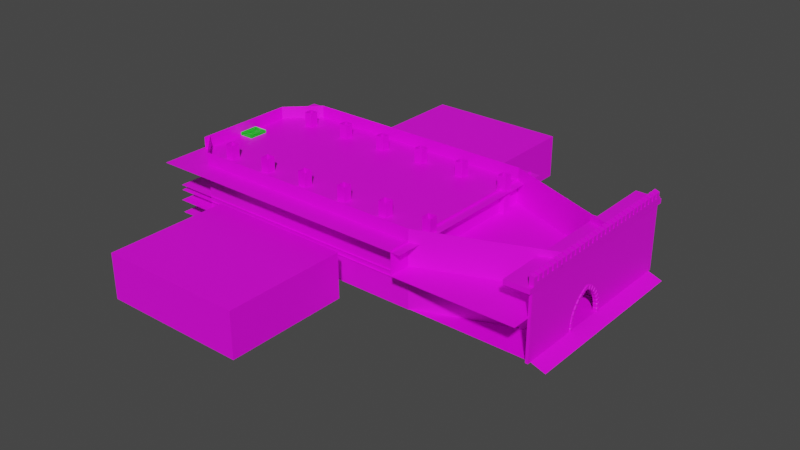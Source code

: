 # Source: castle.blend  (saved by Blender 3.6.13; exported with 4.5.12 LTS)
import bpy
from mathutils import Matrix  # noqa: F401  (used for matrix-valued properties, if any)

bpy.ops.wm.read_factory_settings(use_empty=True)
scene = bpy.context.scene
scene.name = 'Scene'

# ---- collections
col_collection = bpy.data.collections.new('Collection'); scene.collection.children.link(col_collection)
col_frontdoor = bpy.data.collections.new('FrontDoor'); col_collection.children.link(col_frontdoor)
col_frontwall = bpy.data.collections.new('FrontWall'); col_collection.children.link(col_frontwall)
col_collection_1 = bpy.data.collections.new('Collection')  # instanced only; not linked into the scene
col_collection_2 = bpy.data.collections.new('Collection')  # instanced only; not linked into the scene

# ---- images (referenced by path relative to the original .blend; pixels are not part of the script)
import os
ASSET_DIR = os.environ.get("B2B_ASSET_DIR", "")  # directory of the original .blend (textures are referenced by path, not embedded)
HERE = os.path.dirname(os.path.abspath(__file__))  # packed textures are extracted next to this script under _unpacked/

def load_image(name, relpath, width, height, colorspace="sRGB"):
    """Load a texture the original file referenced (path relative to the .blend, or extracted next to this script)."""
    p = next((c for c in (os.path.join(HERE, relpath), os.path.join(ASSET_DIR, relpath)) if relpath and os.path.exists(c)), "")
    if p:
        img = bpy.data.images.load(p, check_existing=True)
        img.name = name
    else:  # same state as the original file: an image datablock whose file is absent (Cycles renders it pink)
        img = bpy.data.images.new(name, width, height)
        img.source = "FILE"
        img.filepath = "//" + (relpath or name)
    img.colorspace_settings.name = colorspace
    return img
img_castle_wall_slates_diff_4k_jpg_001 = load_image('castle_wall_slates_diff_4k.jpg.001', 'castle_wall_slates_diff_4k.jpg', 1024, 1024, 'sRGB')

# ---- materials (node trees are filled in below, after node groups)
mat_material = bpy.data.materials.new('Material')
mat_material.use_transparent_shadow = False
mat_collision_only = bpy.data.materials.new('collision_only')
mat_collision_only.use_transparent_shadow = False

# ---- material node trees
mat_material.use_nodes = True; mat_material.node_tree.nodes.clear()
_N = mat_material.node_tree.nodes; _L = mat_material.node_tree.links
n0 = _N.new('ShaderNodeBsdfPrincipled'); n0.name = 'Principled BSDF'; n0.location = (10, 300)
n0.distribution = 'GGX'
n0.subsurface_method = 'RANDOM_WALK_SKIN'
n0.inputs[3].default_value = 1.45
n0.inputs[27].default_value = (0.0, 0.0, 0.0, 1.0)
n0.inputs[28].default_value = 1.0
n1 = _N.new('ShaderNodeOutputMaterial'); n1.name = 'Material Output'; n1.location = (300, 300)
n2 = _N.new('ShaderNodeTexImage'); n2.name = 'Image Texture'; n2.location = (-280, 275)
n2.image = img_castle_wall_slates_diff_4k_jpg_001
_L.new(n0.outputs[0], n1.inputs[0])
_L.new(n2.outputs[0], n0.inputs[0])
n1.is_active_output = True
mat_collision_only.use_nodes = True; mat_collision_only.node_tree.nodes.clear()
_N = mat_collision_only.node_tree.nodes; _L = mat_collision_only.node_tree.links
n0 = _N.new('ShaderNodeBsdfPrincipled'); n0.name = 'Principled BSDF'; n0.location = (10, 300)
n0.distribution = 'GGX'
n0.subsurface_method = 'RANDOM_WALK_SKIN'
n0.inputs[0].default_value = (0.0, 1.0, 0.006509, 0.546)
n0.inputs[3].default_value = 1.45
n0.inputs[4].default_value = 0.6286
n0.inputs[13].default_value = 0.0
n0.inputs[27].default_value = (0.0, 0.0, 0.0, 1.0)
n0.inputs[28].default_value = 1.0
n1 = _N.new('ShaderNodeOutputMaterial'); n1.name = 'Material Output'; n1.location = (300, 300)
_L.new(n0.outputs[0], n1.inputs[0])
n1.is_active_output = True

# ---- world
world_world = bpy.data.worlds.new('World'); scene.world = world_world
world_world.use_nodes = True; world_world.node_tree.nodes.clear()
_N = world_world.node_tree.nodes; _L = world_world.node_tree.links
n0 = _N.new('ShaderNodeOutputWorld'); n0.name = 'World Output'; n0.location = (300, 300)
n1 = _N.new('ShaderNodeBackground'); n1.name = 'Background'; n1.location = (10, 300)
n1.inputs[0].default_value = (0.05088, 0.05088, 0.05088, 1.0)
_L.new(n1.outputs[0], n0.inputs[0])
n0.is_active_output = True
world_world.color = (0.05088, 0.05088, 0.05088)
world_world.use_sun_shadow = False
world_world.sun_shadow_jitter_overblur = 0.0

# ---- meshes
me_plane = bpy.data.meshes.new('Plane')
me_plane.from_pydata([(-47.15, -10.45, 0.06124), (6.581, -10.45, 0.06124), (-47.15, 10.18, 0.06124), (6.581, 10.18, 0.06124)], [], [(0, 1, 3, 2)])
_uv = me_plane.uv_layers.new(name='UVMap')
_uv.uv.foreach_set('vector', [0.09545, -1.406, 2.393, -1.406, 2.393, -0.5235, 0.09545, -0.5235])
me_plane.materials.append(mat_material)
me_plane.update()
me_plane_001 = bpy.data.meshes.new('Plane.001')
me_plane_001.from_pydata([(6.581, -10.49, 0.06124), (8.461, -10.49, -0.6228), (6.581, 14.11, 0.06124), (8.461, 14.11, -0.6228)], [], [(0, 1, 3, 2)])
_uv = me_plane_001.uv_layers.new(name='UVMap')
_uv.uv.foreach_set('vector', [0.7848, 0.2932, 0.7848, 0.3787, -0.2669, 0.3787, -0.2669, 0.2932])
me_plane_001.materials.append(mat_material)
me_plane_001.update()
me_plane_002 = bpy.data.meshes.new('Plane.002')
me_plane_002.from_pydata([(-9.57, -10.45, 10.0), (6.234, -4.232, 10.0), (-9.57, -10.45, -0.02754), (6.234, -4.232, -0.02754), (-41.46, -10.45, 10.0), (-41.46, -10.45, -0.02754), (-45.43, -6.535, 10.0), (-45.43, -6.535, -0.02754), (-27.18, -10.45, -0.02754), (-27.18, -10.45, 10.0), (-29.21, -10.45, -0.02754), (-29.21, -10.45, 10.0), (-27.18, -10.45, 10.0), (-29.21, -10.45, 10.0), (-27.18, -10.45, 2.339), (-29.21, -10.45, 2.339)], [], [(0, 1, 3, 2), (11, 10, 5, 4), (4, 5, 7, 6), (0, 2, 8, 9), (12, 14, 15, 13)])
_uv = me_plane_002.uv_layers.new(name='UVMap')
_uv.uv.foreach_set('vector', [1.695, 1.007, 2.393, 1.007, 2.393, 1.435, 1.695, 1.435, 1.717, 2.233, 1.717, 1.805, 2.239, 1.805, 2.239, 2.233, 2.239, 2.233, 2.239, 1.805, 2.393, 1.805, 2.393, 2.233, 1.695, 1.007, 1.695, 1.435, 0.9454, 1.435, 0.9454, 1.007, -0.7742, -0.5331, -1.102, -0.5331, -1.102, -0.6193, -0.7742, -0.6193])
me_plane_002.materials.append(mat_material)
me_plane_002.update()
me_plane_003 = bpy.data.meshes.new('Plane.003')
me_plane_003.from_pydata([(-9.577, 13.03, 5.473), (6.357, 13.03, 5.473), (-9.577, -13.41, 5.473), (6.357, -13.41, 5.473), (-9.577, 13.03, 8.64), (-9.577, -13.41, 8.64)], [], [(0, 1, 3, 2), (0, 2, 5, 4)])
_uv = me_plane_003.uv_layers.new(name='UVMap')
_uv.uv.foreach_set('vector', [-0.3456, 0.1577, -0.3456, -0.5235, 0.7848, -0.5235, 0.7848, 0.1577, 0.7848, 0.2932, -0.3456, 0.2932, -0.3456, 0.1577, 0.7848, 0.1577])
me_plane_003.materials.append(mat_material)
me_plane_003.update()
me_plane_004 = bpy.data.meshes.new('Plane.004')
me_plane_004.from_pydata([(-9.571, 10.18, 10.0), (6.233, 3.968, 10.0), (-9.571, 10.18, -0.02754), (6.233, 3.968, -0.02754), (-41.46, 10.18, 10.0), (-41.46, 10.18, -0.02754), (-45.43, 6.271, 10.0), (-45.43, 6.271, -0.02754), (-45.43, -7.448, 10.0), (-45.43, -7.448, -0.02754), (-23.59, 10.18, 10.0), (-23.59, 10.18, 0.06124), (-25.61, 10.18, 10.0), (-25.61, 10.18, 0.06124), (-25.61, 10.18, 10.0), (-23.59, 10.18, 10.0), (-23.59, 10.18, 2.339), (-25.61, 10.18, 2.339)], [], [(0, 2, 3, 1), (13, 12, 4, 5), (5, 4, 6, 7), (7, 6, 8, 9), (2, 0, 10, 11), (16, 15, 14, 17)])
_uv = me_plane_004.uv_layers.new(name='UVMap')
_uv.uv.foreach_set('vector', [0.3488, 1.007, 0.3488, 1.435, -0.3486, 1.435, -0.3486, 1.007, -1.392, -0.9805, -1.392, -1.406, -0.7177, -1.406, -0.7177, -0.9767, -1.102, 1.435, -1.102, 1.007, -0.9352, 1.007, -0.9352, 1.435, -0.9352, 1.435, -0.9352, 1.007, -0.3486, 1.007, -0.3486, 1.435, 0.3488, 1.435, 0.3488, 1.007, 0.9454, 1.007, 0.9454, 1.432, -1.147, -0.7216, -0.8197, -0.7216, -0.8197, -0.6354, -1.147, -0.6354])
me_plane_004.materials.append(mat_material)
me_plane_004.update()
me_plane_005 = bpy.data.meshes.new('Plane.005')
me_plane_005.from_pydata([(-45.97, 13.03, 8.356), (-8.364, 13.03, 8.356), (-45.97, -13.41, 8.356), (-8.364, -13.41, 8.356)], [], [(0, 1, 3, 2)])
_uv = me_plane_005.uv_layers.new(name='UVMap')
_uv.uv.foreach_set('vector', [2.393, 0.6068, 0.7848, 0.6068, 0.7848, -0.5235, 2.393, -0.5235])
me_plane_005.materials.append(mat_material)
me_plane_005.update()
me_cube = bpy.data.meshes.new('Cube')
me_cube.from_pydata([(-9.997, -7.601, 0.06124), (-9.997, -7.601, 10.23), (-9.997, -6.464, 0.06124), (-9.997, -6.464, 10.23), (-8.86, -7.601, 0.06124), (-8.86, -7.601, 10.23), (-8.86, -6.464, 0.06124), (-8.86, -6.464, 10.23)], [], [(0, 1, 3, 2), (2, 3, 7, 6), (6, 7, 5, 4), (4, 5, 1, 0)])
_uv = me_cube.uv_layers.new(name='UVMap')
_uv.uv.foreach_set('vector', [-0.1191, 0.9535, 0.3157, 0.9535, 0.3157, 1.002, -0.1191, 1.002, -0.7742, -0.6193, -0.3394, -0.6193, -0.3394, -0.5707, -0.7742, -0.5707, -0.3394, -0.6193, 0.09545, -0.6193, 0.09545, -0.5707, -0.3394, -0.5707, -0.8197, -0.7216, -0.3849, -0.7216, -0.3849, -0.673, -0.8197, -0.673])
me_cube.materials.append(mat_material)
me_cube.update()
me_cube_001 = bpy.data.meshes.new('Cube.001')
me_cube_001.from_pydata([(-46.85, -10.63, 3.377), (-46.85, -10.63, 4.065), (-46.85, -6.281, 3.377), (-46.85, -6.281, 4.065), (-9.447, -10.63, 3.377), (-9.447, -10.63, 4.065), (-9.447, -6.281, 3.377), (-9.447, -6.281, 4.065)], [], [(2, 3, 7, 6), (6, 7, 5, 4), (2, 6, 4, 0), (7, 3, 1, 5)])
_uv = me_cube_001.uv_layers.new(name='UVMap')
_uv.uv.foreach_set('vector', [0.7934, 1.007, 0.7934, 0.9783, 2.393, 0.9783, 2.393, 1.007, -0.3471, 0.4069, -0.3471, 0.3787, -0.1613, 0.3787, -0.1613, 0.4069, 2.393, 0.9783, 0.7934, 0.9783, 0.7934, 0.7926, 2.393, 0.7926, 2.393, 0.7926, 0.7934, 0.7926, 0.7934, 0.6068, 2.393, 0.6068])
me_cube_001.materials.append(mat_material)
me_cube_001.update()
me_cube_003 = bpy.data.meshes.new('Cube.003')
me_cube_003.from_pydata([(-45.95, -11.53, 2.548), (-45.95, 10.6, 2.548), (-40.84, -11.53, 0.06124), (-40.84, -11.53, 2.548), (-40.84, 10.6, 0.06124), (-40.84, 10.6, 2.548)], [], [(4, 5, 3, 2), (5, 1, 0, 3)])
_uv = me_cube_003.uv_layers.new(name='UVMap')
_uv.uv.foreach_set('vector', [-0.7348, 1.542, -0.7348, 1.435, 0.2112, 1.435, 0.2112, 1.542, -0.1613, 0.5972, -0.1613, 0.3787, 0.7848, 0.3787, 0.7848, 0.5972])
me_cube_003.materials.append(mat_material)
me_cube_003.update()
me_cube_004 = bpy.data.meshes.new('Cube.004')
me_cube_004.from_pydata([(-40.89, -3.254, 0.06124), (-40.89, -3.254, 2.548), (-40.89, 2.955, 0.06124), (-40.89, 2.955, 2.548), (-33.87, -3.254, 0.06124), (-33.87, 2.955, 0.06124), (-33.87, -3.254, 0.06124), (-40.3, -3.254, 2.548), (-34.67, -3.254, 0.06127), (-34.67, -3.254, 0.3721), (-35.48, -3.254, 0.3722), (-35.48, -3.254, 0.683), (-36.28, -3.254, 0.683), (-36.28, -3.254, 0.9939), (-37.09, -3.254, 0.9939), (-37.09, -3.254, 1.305), (-37.89, -3.254, 1.305), (-37.89, -3.254, 1.616), (-38.7, -3.254, 1.616), (-38.7, -3.254, 1.927), (-39.5, -3.254, 1.927), (-39.5, -3.254, 2.237), (-40.3, -3.254, 2.237), (-40.3, 2.955, 2.548), (-33.87, 2.955, 0.06124), (-40.3, 2.955, 2.237), (-39.5, 2.955, 2.237), (-39.5, 2.955, 1.927), (-38.7, 2.955, 1.927), (-38.7, 2.955, 1.616), (-37.89, 2.955, 1.616), (-37.89, 2.955, 1.305), (-37.09, 2.955, 1.305), (-37.09, 2.955, 0.9939), (-36.28, 2.955, 0.9939), (-36.28, 2.955, 0.683), (-35.48, 2.955, 0.683), (-35.48, 2.955, 0.3722), (-34.67, 2.955, 0.3721), (-34.67, 2.955, 0.06127)], [], [(0, 1, 3, 2), (4, 6, 8, 9, 10, 11, 12, 13, 14, 15, 16, 17, 18, 19, 20, 21, 22, 7, 1, 0), (2, 3, 23, 25, 26, 27, 28, 29, 30, 31, 32, 33, 34, 35, 36, 37, 38, 39, 24, 5), (5, 24, 6, 4), (23, 7, 22, 25), (25, 22, 21, 26), (26, 21, 20, 27), (27, 20, 19, 28), (28, 19, 18, 29), (29, 18, 17, 30), (30, 17, 16, 31), (31, 16, 15, 32), (32, 15, 14, 33), (33, 14, 13, 34), (34, 13, 12, 35), (35, 12, 11, 36), (36, 11, 10, 37), (37, 10, 9, 38), (38, 9, 8, 39), (23, 3, 1, 7)])
_uv = me_cube_004.uv_layers.new(name='UVMap')
_uv.uv.foreach_set('vector', [-0.6019, 2.226, -0.6019, 2.332, -0.8673, 2.332, -0.8673, 2.226, -0.8283, 0.8861, -0.8283, 0.8861, -0.8627, 0.8861, -0.8627, 0.8994, -0.8971, 0.8994, -0.8971, 0.9127, -0.9315, 0.9127, -0.9315, 0.926, -0.9659, 0.926, -0.9659, 0.9393, -1.0, 0.9393, -1.0, 0.9526, -1.035, 0.9526, -1.035, 0.9658, -1.069, 0.9658, -1.069, 0.9791, -1.103, 0.9791, -1.103, 0.9924, -1.128, 0.9924, -1.128, 0.8861, 0.5408, 2.256, 0.5408, 2.149, 0.5658, 2.149, 0.5658, 2.163, 0.6002, 2.163, 0.6002, 2.176, 0.6346, 2.176, 0.6346, 2.189, 0.669, 2.189, 0.669, 2.203, 0.7034, 2.203, 0.7034, 2.216, 0.7378, 2.216, 0.7378, 2.229, 0.7722, 2.229, 0.7722, 2.243, 0.8066, 2.243, 0.8066, 2.256, 0.841, 2.256, 0.841, 2.256, 0.7848, 0.2932, 0.7848, 0.2932, 0.7848, 0.2932, 0.7848, 0.2932, -0.3845, 0.9888, -0.1191, 0.9888, -0.1191, 1.002, -0.3845, 1.002, -0.4877, -0.5707, -0.2222, -0.5707, -0.2222, -0.5363, -0.4877, -0.5363, 1.862, 2.233, 2.127, 2.233, 2.127, 2.247, 1.862, 2.247, -0.611, 0.1604, -0.3456, 0.1604, -0.3456, 0.1948, -0.611, 0.1948, -0.6499, 0.9888, -0.3845, 0.9888, -0.3845, 1.002, -0.6499, 1.002, -0.8765, 0.1604, -0.611, 0.1604, -0.611, 0.1948, -0.8765, 0.1948, 2.127, 2.247, 2.393, 2.247, 2.393, 2.26, 2.127, 2.26, -0.6503, -0.673, -0.3849, -0.673, -0.3849, -0.6386, -0.6503, -0.6386, -0.6503, -0.6386, -0.3849, -0.6386, -0.3849, -0.6253, -0.6503, -0.6253, -1.142, 0.1604, -0.8765, 0.1604, -0.8765, 0.1948, -1.142, 0.1948, -1.04, -0.6326, -0.7742, -0.6326, -0.7742, -0.6193, -1.04, -0.6193, -0.7531, -0.5707, -0.4877, -0.5707, -0.4877, -0.5363, -0.7531, -0.5363, 2.127, 2.233, 2.393, 2.233, 2.393, 2.247, 2.127, 2.247, -1.133, 2.226, -0.8673, 2.226, -0.8673, 2.26, -1.133, 2.26, -1.094, 0.9924, -0.8283, 0.9924, -0.8283, 1.006, -1.094, 1.006, -0.17, -0.5297, -0.17, -0.5546, 0.09545, -0.5546, 0.09545, -0.5297])
me_cube_004.materials.append(mat_material)
me_cube_004.update()
me_cube_005 = bpy.data.meshes.new('Cube.005')
me_cube_005.from_pydata([(-35.86, 13.39, 0.06124), (-35.86, 13.39, 5.925), (-35.86, 29.39, 0.06124), (-35.86, 29.39, 5.925), (-16.84, 13.39, 0.06124), (-16.84, 13.39, 5.925), (-16.84, 29.39, 0.06124), (-16.84, 29.39, 5.925), (-25.61, 13.39, 0.06124), (-25.61, 13.39, 5.925), (-23.59, 13.39, 0.06124), (-23.59, 13.39, 5.925), (-25.61, 13.39, 5.925), (-23.59, 13.39, 5.925), (-25.61, 13.39, 2.339), (-23.59, 13.39, 2.339), (-35.86, 26.68, 0.06124), (-35.86, 26.68, 5.925), (-35.86, 24.47, 0.06124), (-35.86, 24.47, 5.925), (-35.86, 26.68, 5.925), (-35.86, 24.47, 5.925), (-35.86, 26.68, 2.745), (-35.86, 24.47, 2.745), (-35.86, 24.47, 5.925), (-45.0, 26.25, -4.061), (-45.0, 24.1, -4.061), (-45.0, 26.25, -1.904), (-45.0, 24.1, -1.904)], [], [(16, 2, 3, 17), (6, 4, 5, 7), (8, 0, 1, 9), (4, 10, 11, 5), (15, 14, 12, 13), (0, 18, 19, 1), (2, 6, 7, 3), (3, 7, 5, 1), (2, 0, 4, 6), (23, 22, 20, 21), (22, 23, 28, 27), (25, 26, 18, 16), (26, 28, 23, 18), (16, 22, 27, 25)])
_uv = me_cube_005.uv_layers.new(name='UVMap')
_uv.uv.foreach_set('vector', [-1.353, 1.373, -1.353, 1.257, -1.102, 1.257, -1.102, 1.373, 1.033, 2.055, 0.3495, 2.055, 0.3495, 1.805, 1.033, 1.805, 1.279, 2.306, 0.841, 2.306, 0.841, 2.055, 1.279, 2.055, 0.5408, 2.4, 0.2525, 2.4, 0.2525, 2.149, 0.5408, 2.149, 0.2576, 2.142, 0.2576, 2.055, 0.411, 2.055, 0.411, 2.142, -0.7177, -0.726, -1.192, -0.726, -1.192, -0.9767, -0.7177, -0.9767, 0.2112, 2.043, -0.6017, 2.043, -0.6017, 1.792, 0.2112, 1.792, -1.393, 1.542, -0.6019, 1.542, -0.6019, 2.226, -1.393, 2.226, -1.143, 0.8861, -1.143, 0.2022, -0.3481, 0.2022, -0.3481, 0.8861, -1.279, 0.8376, -1.279, 0.7434, -1.143, 0.7434, -1.143, 0.8376, 0.841, 2.055, 0.8374, 2.149, 0.411, 2.149, 0.4144, 2.058, -1.154, 1.527, -1.158, 1.435, -0.7384, 1.435, -0.7348, 1.53, -0.8283, 0.9683, -0.7865, 0.8861, -0.3481, 0.8861, -0.4001, 0.9884, 0.04344, -0.7216, 0.09545, -0.6193, -0.3431, -0.6193, -0.3849, -0.7016])
me_cube_005.materials.append(mat_material)
me_cube_005.update()
me_plane_006 = bpy.data.meshes.new('Plane.006')
me_plane_006.from_pydata([(-23.59, 10.18, 0.06124), (-25.61, 10.18, 0.06124), (-23.59, 10.18, 2.339), (-25.61, 10.18, 2.339), (-23.59, 13.39, 2.339), (-25.61, 13.39, 2.339), (-23.59, 13.39, 0.06124), (-25.61, 13.39, 0.06124), (-23.59, 13.39, 0.06124), (-23.59, 13.39, 2.339)], [], [(2, 3, 5, 4), (6, 7, 1, 0), (8, 0, 2, 9), (5, 3, 1, 7)])
_uv = me_plane_006.uv_layers.new(name='UVMap')
_uv.uv.foreach_set('vector', [-1.143, 0.3969, -1.143, 0.4835, -1.28, 0.4835, -1.28, 0.3969, -1.28, 0.5701, -1.28, 0.4835, -1.143, 0.4835, -1.143, 0.5701, 0.3495, 1.999, 0.2123, 1.999, 0.2123, 1.902, 0.3495, 1.902, -1.28, 0.2022, -1.143, 0.2022, -1.143, 0.2995, -1.28, 0.2995])
me_plane_006.materials.append(mat_material)
me_plane_006.update()
me_cube_006 = bpy.data.meshes.new('Cube.006')
me_cube_006.from_pydata([(-16.93, -13.66, 0.06124), (-16.93, -13.66, 5.925), (-16.93, -29.65, 0.06124), (-16.93, -29.65, 5.925), (-35.95, -13.66, 0.06124), (-35.95, -13.66, 5.925), (-35.95, -29.65, 0.06124), (-35.95, -29.65, 5.925), (-27.18, -13.66, 0.06124), (-27.18, -13.66, 5.925), (-29.21, -13.66, 0.06124), (-29.21, -13.66, 5.925), (-27.18, -13.66, 5.925), (-29.21, -13.66, 5.925), (-27.18, -13.66, 2.339), (-29.21, -13.66, 2.339)], [], [(0, 2, 3, 1), (6, 4, 5, 7), (8, 0, 1, 9), (2, 6, 7, 3), (4, 10, 11, 5), (1, 3, 7, 5), (15, 14, 12, 13), (2, 0, 4, 6)])
_uv = me_cube_006.uv_layers.new(name='UVMap')
_uv.uv.foreach_set('vector', [0.2112, 2.294, -0.4727, 2.294, -0.4727, 2.043, 0.2112, 2.043, 1.717, 2.055, 1.033, 2.055, 1.033, 1.805, 1.717, 1.805, 1.717, 2.306, 1.279, 2.306, 1.279, 2.055, 1.717, 2.055, 0.2112, 1.792, -0.6019, 1.792, -0.6019, 1.542, 0.2112, 1.542, -1.102, 1.257, -1.391, 1.257, -1.391, 1.007, -1.102, 1.007, -0.7177, -0.7216, -0.7177, -1.406, 0.09545, -1.406, 0.09545, -0.7216, -0.3147, 0.5257, -0.3147, 0.4391, -0.1613, 0.4391, -0.1613, 0.5257, -1.159, 0.1604, -1.159, -0.5235, -0.3456, -0.5235, -0.3456, 0.1604])
me_cube_006.materials.append(mat_material)
me_cube_006.update()
me_plane_007 = bpy.data.meshes.new('Plane.007')
me_plane_007.from_pydata([(-29.21, -10.45, 0.06124), (-27.18, -10.45, 0.06124), (-29.21, -10.45, 2.339), (-27.18, -10.45, 2.339), (-29.21, -13.66, 2.339), (-27.18, -13.66, 2.339), (-29.21, -13.66, 0.06124), (-27.18, -13.66, 0.06124), (-29.21, -13.66, 0.06124), (-29.21, -13.66, 2.339)], [], [(2, 3, 5, 4), (6, 7, 1, 0), (8, 0, 2, 9), (5, 3, 1, 7)])
_uv = me_plane_007.uv_layers.new(name='UVMap')
_uv.uv.foreach_set('vector', [-1.28, 0.6567, -1.28, 0.5701, -1.143, 0.5701, -1.143, 0.6567, -1.143, 0.6567, -1.143, 0.7434, -1.28, 0.7434, -1.28, 0.6567, 0.3495, 1.902, 0.2123, 1.902, 0.2123, 1.805, 0.3495, 1.805, -1.28, 0.2995, -1.143, 0.2995, -1.143, 0.3969, -1.28, 0.3969])
me_plane_007.materials.append(mat_material)
me_plane_007.update()
me_cube_007 = bpy.data.meshes.new('Cube.007')
me_cube_007.from_pydata([(-1.0, -1.0, -1.0), (-1.0, -1.0, 1.0), (-1.0, 1.0, -1.0), (-1.0, 1.0, 1.0), (1.0, -1.0, -1.0), (1.0, -1.0, 1.0), (1.0, 1.0, -1.0), (1.0, 1.0, 1.0)], [], [(0, 2, 3, 1), (2, 6, 7, 3), (6, 4, 5, 7), (4, 0, 1, 5), (2, 0, 4, 6), (7, 5, 1, 3)])
_uv = me_cube_007.uv_layers.new(name='UVMap')
_uv.uv.foreach_set('vector', [0.375, 0.0, 0.375, 0.25, 0.625, 0.25, 0.625, 0.0, 0.375, 0.25, 0.375, 0.5, 0.625, 0.5, 0.625, 0.25, 0.375, 0.5, 0.375, 0.75, 0.625, 0.75, 0.625, 0.5, 0.375, 0.75, 0.375, 1.0, 0.625, 1.0, 0.625, 0.75, 0.125, 0.5, 0.125, 0.75, 0.375, 0.75, 0.375, 0.5, 0.625, 0.5, 0.625, 0.75, 0.875, 0.75, 0.875, 0.5])
me_cube_007.materials.append(mat_collision_only)
me_cube_007.update()
me_cube_002 = bpy.data.meshes.new('Cube.002')
me_cube_002.from_pydata([(6.122, -3.176, -0.05622), (6.122, -3.176, 0.5438), (6.122, -2.576, -0.05622), (6.122, -2.576, 0.5438), (6.722, -3.176, -0.05622), (6.722, -3.176, 0.5438), (6.722, -2.576, -0.05622), (6.722, -2.576, 0.5438)], [], [(0, 1, 3, 2), (2, 3, 7, 6), (6, 7, 5, 4), (4, 5, 1, 0), (2, 6, 4, 0), (7, 3, 1, 5)])
_uv = me_cube_002.uv_layers.new(name='UVMap')
_uv.uv.foreach_set('vector', [-1.235, 2.226, -1.21, 2.226, -1.21, 2.251, -1.235, 2.251, -0.4984, 2.248, -0.4984, 2.223, -0.4727, 2.223, -0.4727, 2.248, -1.261, 2.226, -1.235, 2.226, -1.235, 2.251, -1.261, 2.251, -1.25, -0.1644, -1.25, -0.19, -1.224, -0.19, -1.224, -0.1644, -0.5265, 2.248, -0.5521, 2.248, -0.5521, 2.223, -0.5265, 2.223, -0.5534, 2.248, -0.579, 2.248, -0.579, 2.223, -0.5534, 2.223])
me_cube_002.materials.append(mat_material)
me_cube_002.update()
me_cube_009 = bpy.data.meshes.new('Cube.009')
me_cube_009.from_pydata([(6.122, -3.185, 0.5355), (6.122, -3.125, 1.23), (6.122, -2.583, 0.5325), (6.122, -2.531, 1.13), (6.722, -3.185, 0.5355), (6.722, -3.125, 1.23), (6.722, -2.583, 0.5325), (6.722, -2.531, 1.13)], [], [(0, 1, 3, 2), (2, 3, 7, 6), (6, 7, 5, 4), (4, 5, 1, 0), (2, 6, 4, 0), (7, 3, 1, 5)])
_uv = me_cube_009.uv_layers.new(name='UVMap')
_uv.uv.foreach_set('vector', [-0.5025, 2.171, -0.4727, 2.171, -0.4748, 2.197, -0.5004, 2.197, -1.25, -0.344, -1.25, -0.3696, -1.224, -0.3696, -1.224, -0.344, -1.186, -0.06177, -1.161, -0.06177, -1.159, -0.03612, -1.189, -0.03612, -1.189, 0.04084, -1.159, 0.04084, -1.159, 0.06649, -1.189, 0.06649, -1.242, -0.696, -1.242, -0.7216, -1.216, -0.7216, -1.216, -0.696, -1.244, -0.7459, -1.244, -0.7715, -1.218, -0.7715, -1.218, -0.7459])
me_cube_009.materials.append(mat_material)
me_cube_009.update()
me_cube_010 = bpy.data.meshes.new('Cube.010')
me_cube_010.from_pydata([(6.122, -3.128, 1.225), (6.122, -2.949, 1.898), (6.122, -2.536, 1.118), (6.122, -2.382, 1.697), (6.722, -3.128, 1.225), (6.722, -2.949, 1.898), (6.722, -2.536, 1.118), (6.722, -2.382, 1.697)], [], [(0, 1, 3, 2), (2, 3, 7, 6), (6, 7, 5, 4), (4, 5, 1, 0), (2, 6, 4, 0), (7, 3, 1, 5)])
_uv = me_cube_010.uv_layers.new(name='UVMap')
_uv.uv.foreach_set('vector', [-1.218, -0.08743, -1.189, -0.08743, -1.191, -0.06177, -1.216, -0.06177, -0.5252, 2.248, -0.5252, 2.223, -0.4996, 2.223, -0.4996, 2.248, -0.5302, 2.171, -0.5046, 2.171, -0.5025, 2.197, -0.5323, 2.197, -0.5621, 2.171, -0.5323, 2.171, -0.5323, 2.197, -0.5621, 2.197, -1.249, 1.538, -1.249, 1.512, -1.223, 1.512, -1.223, 1.538, -1.242, -0.6703, -1.242, -0.696, -1.216, -0.696, -1.216, -0.6703])
me_cube_010.materials.append(mat_material)
me_cube_010.update()
me_cube_011 = bpy.data.meshes.new('Cube.011')
me_cube_011.from_pydata([(6.122, -2.941, 1.893), (6.122, -2.654, 2.528), (6.122, -2.375, 1.69), (6.122, -2.127, 2.236), (6.722, -2.941, 1.893), (6.722, -2.654, 2.528), (6.722, -2.375, 1.69), (6.722, -2.127, 2.236)], [], [(0, 1, 3, 2), (2, 3, 7, 6), (6, 7, 5, 4), (4, 5, 1, 0), (2, 6, 4, 0), (7, 3, 1, 5)])
_uv = me_cube_011.uv_layers.new(name='UVMap')
_uv.uv.foreach_set('vector', [-1.189, -0.1131, -1.159, -0.1131, -1.161, -0.08743, -1.186, -0.08743, -1.25, -0.3183, -1.25, -0.344, -1.224, -0.344, -1.224, -0.3183, -0.5898, 2.171, -0.5641, 2.171, -0.5621, 2.197, -0.5919, 2.197, -0.3444, 0.4904, -0.3147, 0.4904, -0.3147, 0.516, -0.3444, 0.516, -1.242, -0.6447, -1.242, -0.6703, -1.216, -0.6703, -1.216, -0.6447, -1.247, -0.9511, -1.247, -0.9767, -1.221, -0.9767, -1.221, -0.9511])
me_cube_011.materials.append(mat_material)
me_cube_011.update()
me_cube_012 = bpy.data.meshes.new('Cube.012')
me_cube_012.from_pydata([(6.122, -2.652, 2.521), (6.122, -2.27, 3.104), (6.122, -2.124, 2.233), (6.122, -1.795, 2.734), (6.722, -2.652, 2.521), (6.722, -2.27, 3.104), (6.722, -2.124, 2.233), (6.722, -1.795, 2.734)], [], [(0, 1, 3, 2), (2, 3, 7, 6), (6, 7, 5, 4), (4, 5, 1, 0), (2, 6, 4, 0), (7, 3, 1, 5)])
_uv = me_cube_012.uv_layers.new(name='UVMap')
_uv.uv.foreach_set('vector', [-1.221, -0.9511, -1.192, -0.9511, -1.194, -0.9254, -1.219, -0.9254, -1.263, 0.1861, -1.263, 0.1604, -1.237, 0.1604, -1.237, 0.1861, -1.216, 0.04084, -1.191, 0.04084, -1.189, 0.06649, -1.218, 0.06649, -1.221, -0.9254, -1.192, -0.9254, -1.192, -0.8998, -1.221, -0.8998, -1.247, -0.8998, -1.247, -0.9254, -1.221, -0.9254, -1.221, -0.8998, -1.244, -0.1131, -1.244, -0.1387, -1.218, -0.1387, -1.218, -0.1131])
me_cube_012.materials.append(mat_material)
me_cube_012.update()
me_cube_013 = bpy.data.meshes.new('Cube.013')
me_cube_013.from_pydata([(6.122, -2.277, 3.098), (6.122, -1.815, 3.619), (6.122, -1.797, 2.736), (6.122, -1.398, 3.184), (6.722, -2.277, 3.098), (6.722, -1.815, 3.619), (6.722, -1.797, 2.736), (6.722, -1.398, 3.184)], [], [(0, 1, 3, 2), (2, 3, 7, 6), (6, 7, 5, 4), (4, 5, 1, 0), (2, 6, 4, 0), (7, 3, 1, 5)])
_uv = me_cube_013.uv_layers.new(name='UVMap')
_uv.uv.foreach_set('vector', [-1.221, -0.9767, -1.192, -0.9767, -1.194, -0.9511, -1.219, -0.9511, -1.264, 0.8633, -1.264, 0.8376, -1.238, 0.8376, -1.238, 0.8633, -1.216, 0.06649, -1.191, 0.06649, -1.189, 0.09215, -1.218, 0.09215, -1.218, -0.06177, -1.189, -0.06177, -1.189, -0.03612, -1.218, -0.03612, -1.244, -0.08743, -1.244, -0.1131, -1.218, -0.1131, -1.218, -0.08743, -1.247, -0.8741, -1.247, -0.8998, -1.221, -0.8998, -1.221, -0.8741])
me_cube_013.materials.append(mat_material)
me_cube_013.update()
me_cube_014 = bpy.data.meshes.new('Cube.014')
me_cube_014.from_pydata([(6.122, -1.822, 3.616), (6.122, -1.282, 4.056), (6.122, -1.406, 3.182), (6.122, -0.9404, 3.561), (6.722, -1.822, 3.616), (6.722, -1.282, 4.056), (6.722, -1.406, 3.182), (6.722, -0.9404, 3.561)], [], [(0, 1, 3, 2), (2, 3, 7, 6), (6, 7, 5, 4), (4, 5, 1, 0), (2, 6, 4, 0), (7, 3, 1, 5)])
_uv = me_cube_014.uv_layers.new(name='UVMap')
_uv.uv.foreach_set('vector', [-1.189, -0.03612, -1.159, -0.03612, -1.161, -0.01047, -1.186, -0.01047, -1.25, -0.2927, -1.25, -0.3183, -1.224, -0.3183, -1.224, -0.2927, -1.186, -0.01047, -1.161, -0.01047, -1.159, 0.01519, -1.189, 0.01519, -0.3444, 0.4391, -0.3147, 0.4391, -0.3147, 0.4647, -0.3444, 0.4647, -1.244, -0.06177, -1.244, -0.08743, -1.218, -0.08743, -1.218, -0.06177, -1.244, -0.03612, -1.244, -0.06177, -1.218, -0.06177, -1.218, -0.03612])
me_cube_014.materials.append(mat_material)
me_cube_014.update()
me_cube_015 = bpy.data.meshes.new('Cube.015')
me_cube_015.from_pydata([(6.122, -1.291, 4.057), (6.122, -0.6902, 4.409), (6.122, -0.9459, 3.564), (6.122, -0.4284, 3.867), (6.722, -1.291, 4.057), (6.722, -0.6902, 4.409), (6.722, -0.9459, 3.564), (6.722, -0.4284, 3.867)], [], [(0, 1, 3, 2), (2, 3, 7, 6), (6, 7, 5, 4), (4, 5, 1, 0), (2, 6, 4, 0), (7, 3, 1, 5)])
_uv = me_cube_015.uv_layers.new(name='UVMap')
_uv.uv.foreach_set('vector', [-1.216, -0.6703, -1.186, -0.6703, -1.188, -0.6447, -1.214, -0.6447, -1.25, -0.1387, -1.25, -0.1644, -1.224, -0.1644, -1.224, -0.1387, -1.216, -0.1387, -1.191, -0.1387, -1.189, -0.1131, -1.218, -0.1131, -1.218, -0.03612, -1.189, -0.03612, -1.189, -0.01047, -1.218, -0.01047, -1.244, -0.01047, -1.244, -0.03612, -1.218, -0.03612, -1.218, -0.01047, -1.25, -0.4722, -1.25, -0.4979, -1.224, -0.4979, -1.224, -0.4722])
me_cube_015.materials.append(mat_material)
me_cube_015.update()
me_cube_016 = bpy.data.meshes.new('Cube.016')
me_cube_016.from_pydata([(6.122, -0.6939, 4.414), (6.122, 0.3979, 4.4), (6.122, -0.4329, 3.871), (6.122, 0.1343, 3.867), (6.722, -0.6939, 4.414), (6.722, 0.3979, 4.4), (6.722, -0.4329, 3.871), (6.722, 0.1331, 3.868), (6.122, -0.1597, 4.561), (6.122, -0.153, 3.979), (6.722, -0.153, 3.979), (6.722, -0.1597, 4.561)], [], [(8, 1, 3, 9), (9, 3, 7, 10), (10, 7, 5, 11), (11, 5, 1, 8), (2, 6, 4, 0), (7, 3, 1, 5), (4, 11, 8, 0), (6, 10, 11, 4), (2, 9, 10, 6), (0, 8, 9, 2)])
_uv = me_cube_016.uv_layers.new(name='UVMap')
_uv.uv.foreach_set('vector', [-0.1928, -0.5251, -0.2167, -0.5318, -0.2056, -0.5546, -0.1933, -0.5499, -0.1191, 0.9791, -0.1191, 0.9888, -0.1447, 0.9887, -0.1447, 0.9791, -0.3242, 0.5506, -0.3364, 0.5552, -0.3476, 0.5324, -0.3237, 0.5257, -0.7864, -0.6474, -0.8103, -0.6474, -0.8103, -0.673, -0.7864, -0.673, -1.25, 1.006, -1.25, 0.9806, -1.224, 0.9806, -1.224, 1.006, -1.221, -0.9255, -1.247, -0.9254, -1.247, -0.9509, -1.221, -0.9509, -0.7636, -0.6474, -0.7864, -0.6474, -0.7864, -0.673, -0.7636, -0.673, -0.3122, 0.5552, -0.3242, 0.5506, -0.3237, 0.5257, -0.3009, 0.5321, 0.7591, 0.6067, 0.7591, 0.5972, 0.7847, 0.5972, 0.7848, 0.6067, -0.17, -0.5315, -0.1928, -0.5251, -0.1933, -0.5499, -0.1813, -0.5546])
me_cube_016.materials.append(mat_material)
me_cube_016.update()
me_cube_017 = bpy.data.meshes.new('Cube.017')
me_cube_017.from_pydata([(6.722, 2.878, -0.05622), (6.722, 2.878, 0.5438), (6.722, 2.278, -0.05622), (6.722, 2.278, 0.5438), (6.122, 2.878, -0.05622), (6.122, 2.878, 0.5438), (6.122, 2.278, -0.05622), (6.122, 2.278, 0.5438)], [], [(0, 1, 3, 2), (2, 3, 7, 6), (6, 7, 5, 4), (4, 5, 1, 0), (2, 6, 4, 0), (7, 3, 1, 5)])
_uv = me_cube_017.uv_layers.new(name='UVMap')
_uv.uv.foreach_set('vector', [-1.158, 2.251, -1.158, 2.226, -1.133, 2.226, -1.133, 2.251, 0.2269, 2.226, 0.2525, 2.226, 0.2525, 2.252, 0.2269, 2.252, -1.184, 2.251, -1.184, 2.226, -1.158, 2.226, -1.158, 2.251, -1.267, -0.7216, -1.242, -0.7216, -1.242, -0.696, -1.267, -0.696, -1.224, -0.4722, -1.224, -0.4466, -1.25, -0.4466, -1.25, -0.4722, -1.224, -0.4466, -1.224, -0.4209, -1.25, -0.4209, -1.25, -0.4466])
me_cube_017.materials.append(mat_material)
me_cube_017.update()
me_cube_018 = bpy.data.meshes.new('Cube.018')
me_cube_018.from_pydata([(6.722, 2.886, 0.5355), (6.722, 2.826, 1.23), (6.722, 2.284, 0.5325), (6.722, 2.233, 1.13), (6.122, 2.886, 0.5355), (6.122, 2.826, 1.23), (6.122, 2.284, 0.5325), (6.122, 2.233, 1.13)], [], [(0, 1, 3, 2), (2, 3, 7, 6), (6, 7, 5, 4), (4, 5, 1, 0), (2, 6, 4, 0), (7, 3, 1, 5)])
_uv = me_cube_018.uv_layers.new(name='UVMap')
_uv.uv.foreach_set('vector', [-1.189, 0.06649, -1.159, 0.06649, -1.161, 0.09215, -1.186, 0.09215, -1.21, 2.226, -1.184, 2.226, -1.184, 2.251, -1.21, 2.251, -1.186, -0.1387, -1.161, -0.1387, -1.159, -0.1131, -1.189, -0.1131, -1.189, 0.1178, -1.159, 0.1178, -1.159, 0.1435, -1.189, 0.1435, -1.247, -0.8485, -1.247, -0.8741, -1.221, -0.8741, -1.221, -0.8485, -1.247, -0.8228, -1.247, -0.8485, -1.221, -0.8485, -1.221, -0.8228])
me_cube_018.materials.append(mat_material)
me_cube_018.update()
me_cube_019 = bpy.data.meshes.new('Cube.019')
me_cube_019.from_pydata([(6.722, 2.83, 1.225), (6.722, 2.65, 1.898), (6.722, 2.237, 1.118), (6.722, 2.083, 1.697), (6.122, 2.83, 1.225), (6.122, 2.65, 1.898), (6.122, 2.237, 1.118), (6.122, 2.083, 1.697)], [], [(0, 1, 3, 2), (2, 3, 7, 6), (6, 7, 5, 4), (4, 5, 1, 0), (2, 6, 4, 0), (7, 3, 1, 5)])
_uv = me_cube_019.uv_layers.new(name='UVMap')
_uv.uv.foreach_set('vector', [-1.189, 0.09215, -1.159, 0.09215, -1.161, 0.1178, -1.186, 0.1178, -1.224, -0.2927, -1.224, -0.267, -1.25, -0.267, -1.25, -0.2927, -1.195, 0.9806, -1.169, 0.9806, -1.167, 1.006, -1.197, 1.006, -1.21, 0.1604, -1.181, 0.1604, -1.181, 0.1861, -1.21, 0.1861, -1.244, 0.01519, -1.244, -0.01047, -1.218, -0.01047, -1.218, 0.01519, -1.249, 1.461, -1.249, 1.435, -1.223, 1.435, -1.223, 1.461])
me_cube_019.materials.append(mat_material)
me_cube_019.update()
me_cube_020 = bpy.data.meshes.new('Cube.020')
me_cube_020.from_pydata([(6.722, 2.643, 1.893), (6.722, 2.355, 2.528), (6.722, 2.076, 1.69), (6.722, 1.828, 2.236), (6.122, 2.643, 1.893), (6.122, 2.355, 2.528), (6.122, 2.076, 1.69), (6.122, 1.828, 2.236)], [], [(0, 1, 3, 2), (2, 3, 7, 6), (6, 7, 5, 4), (4, 5, 1, 0), (2, 6, 4, 0), (7, 3, 1, 5)])
_uv = me_cube_020.uv_layers.new(name='UVMap')
_uv.uv.foreach_set('vector', [-1.212, 0.8376, -1.182, 0.8376, -1.184, 0.8633, -1.209, 0.8633, -1.224, -0.4209, -1.224, -0.3953, -1.25, -0.3953, -1.25, -0.4209, -1.219, -0.8741, -1.194, -0.8741, -1.192, -0.8485, -1.221, -0.8485, 0.2227, 2.175, 0.2525, 2.175, 0.2525, 2.201, 0.2227, 2.201, -1.249, 1.487, -1.249, 1.461, -1.223, 1.461, -1.223, 1.487, -1.244, 0.04084, -1.244, 0.01519, -1.218, 0.01519, -1.218, 0.04084])
me_cube_020.materials.append(mat_material)
me_cube_020.update()
me_cube_021 = bpy.data.meshes.new('Cube.021')
me_cube_021.from_pydata([(6.722, 2.354, 2.521), (6.722, 1.972, 3.104), (6.722, 1.825, 2.233), (6.722, 1.496, 2.734), (6.122, 2.354, 2.521), (6.122, 1.972, 3.104), (6.122, 1.825, 2.233), (6.122, 1.496, 2.734)], [], [(0, 1, 3, 2), (2, 3, 7, 6), (6, 7, 5, 4), (4, 5, 1, 0), (2, 6, 4, 0), (7, 3, 1, 5)])
_uv = me_cube_021.uv_layers.new(name='UVMap')
_uv.uv.foreach_set('vector', [-1.218, 0.09215, -1.189, 0.09215, -1.191, 0.1178, -1.216, 0.1178, -1.25, -0.2413, -1.25, -0.267, -1.224, -0.267, -1.224, -0.2413, -1.216, -0.01047, -1.191, -0.01047, -1.189, 0.01519, -1.218, 0.01519, -1.216, -0.7216, -1.186, -0.7216, -1.186, -0.696, -1.216, -0.696, -1.244, 0.06649, -1.244, 0.04084, -1.218, 0.04084, -1.218, 0.06649, -1.244, 0.09215, -1.244, 0.06649, -1.218, 0.06649, -1.218, 0.09215])
me_cube_021.materials.append(mat_material)
me_cube_021.update()
me_cube_022 = bpy.data.meshes.new('Cube.022')
me_cube_022.from_pydata([(6.722, 1.979, 3.098), (6.722, 1.516, 3.619), (6.722, 1.498, 2.736), (6.722, 1.099, 3.184), (6.122, 1.979, 3.098), (6.122, 1.516, 3.619), (6.122, 1.498, 2.736), (6.122, 1.099, 3.184)], [], [(0, 1, 3, 2), (2, 3, 7, 6), (6, 7, 5, 4), (4, 5, 1, 0), (2, 6, 4, 0), (7, 3, 1, 5)])
_uv = me_cube_022.uv_layers.new(name='UVMap')
_uv.uv.foreach_set('vector', [-1.189, 0.01519, -1.159, 0.01519, -1.161, 0.04084, -1.186, 0.04084, -1.25, -0.2157, -1.25, -0.2413, -1.224, -0.2413, -1.224, -0.2157, -1.219, -0.8485, -1.194, -0.8485, -1.192, -0.8228, -1.221, -0.8228, -1.189, -0.08743, -1.159, -0.08743, -1.159, -0.06177, -1.189, -0.06177, -1.244, 0.1178, -1.244, 0.09215, -1.218, 0.09215, -1.218, 0.1178, -1.249, 1.512, -1.249, 1.487, -1.223, 1.487, -1.223, 1.512])
me_cube_022.materials.append(mat_material)
me_cube_022.update()
me_cube_023 = bpy.data.meshes.new('Cube.023')
me_cube_023.from_pydata([(6.722, 1.523, 3.616), (6.722, 0.9831, 4.056), (6.722, 1.107, 3.182), (6.722, 0.6416, 3.561), (6.122, 1.523, 3.616), (6.122, 0.9831, 4.056), (6.122, 1.107, 3.182), (6.122, 0.6416, 3.561)], [], [(0, 1, 3, 2), (2, 3, 7, 6), (6, 7, 5, 4), (4, 5, 1, 0), (2, 6, 4, 0), (7, 3, 1, 5)])
_uv = me_cube_023.uv_layers.new(name='UVMap')
_uv.uv.foreach_set('vector', [-1.216, -0.696, -1.186, -0.696, -1.188, -0.6703, -1.214, -0.6703, -1.224, -0.2157, -1.224, -0.19, -1.25, -0.19, -1.25, -0.2157, -1.216, -0.1131, -1.191, -0.1131, -1.189, -0.08743, -1.218, -0.08743, -0.3444, 0.4647, -0.3147, 0.4647, -0.3147, 0.4904, -0.3444, 0.4904, -1.244, 0.1435, -1.244, 0.1178, -1.218, 0.1178, -1.218, 0.1435, -1.244, -0.7972, -1.244, -0.8228, -1.218, -0.8228, -1.218, -0.7972])
me_cube_023.materials.append(mat_material)
me_cube_023.update()
me_cube_024 = bpy.data.meshes.new('Cube.024')
me_cube_024.from_pydata([(6.722, 0.9925, 4.057), (6.722, 0.3915, 4.409), (6.722, 0.6472, 3.564), (6.722, 0.1296, 3.867), (6.122, 0.9925, 4.057), (6.122, 0.3915, 4.409), (6.122, 0.6472, 3.564), (6.122, 0.1296, 3.867)], [], [(0, 1, 3, 2), (2, 3, 7, 6), (6, 7, 5, 4), (4, 5, 1, 0), (2, 6, 4, 0), (7, 3, 1, 5)])
_uv = me_cube_024.uv_layers.new(name='UVMap')
_uv.uv.foreach_set('vector', [-1.221, -0.8998, -1.192, -0.8998, -1.194, -0.8741, -1.219, -0.8741, -1.25, -0.3953, -1.224, -0.3953, -1.224, -0.3696, -1.25, -0.3696, -1.216, 0.1178, -1.191, 0.1178, -1.189, 0.1435, -1.218, 0.1435, -1.218, 0.01519, -1.189, 0.01519, -1.189, 0.04084, -1.218, 0.04084, -1.244, -0.7715, -1.244, -0.7972, -1.218, -0.7972, -1.218, -0.7715, -1.25, -0.4979, -1.25, -0.5235, -1.224, -0.5235, -1.224, -0.4979])
me_cube_024.materials.append(mat_material)
me_cube_024.update()
me_cube_026 = bpy.data.meshes.new('Cube.026')
me_cube_026.from_pydata([(6.234, -10.94, 0.02516), (6.234, -10.94, 8.66), (6.234, -3.029, 0.02516), (6.234, -0.1773, 8.66), (6.61, -10.94, 0.02516), (6.61, -10.94, 8.66), (6.61, -3.029, 0.02516), (6.61, -0.1773, 8.66), (6.234, -10.94, 2.184), (6.234, -10.94, 4.343), (6.234, -10.94, 6.501), (6.234, -0.1773, 4.514), (6.234, -1.467, 3.816), (6.234, -2.75, 2.12), (6.61, -0.1773, 4.514), (6.61, -1.467, 3.816), (6.61, -2.75, 2.12), (6.61, -10.94, 6.501), (6.61, -10.94, 4.343), (6.61, -10.94, 2.184), (6.61, 14.57, 0.02516), (6.61, 14.57, 8.66), (6.61, 2.674, 0.02516), (6.234, 14.57, 0.02516), (6.234, 14.57, 8.66), (6.234, 2.674, 0.02516), (6.61, 14.57, 2.184), (6.61, 14.57, 4.343), (6.61, 14.57, 6.501), (6.61, 1.113, 3.816), (6.61, 2.395, 2.12), (6.234, 1.113, 3.816), (6.234, 2.395, 2.12), (6.234, 14.57, 6.501), (6.234, 14.57, 4.343), (6.234, 14.57, 2.184)], [], [(10, 1, 3, 11), (14, 7, 5, 17), (17, 5, 1, 10), (2, 6, 4, 0), (7, 3, 1, 5), (4, 19, 8, 0), (19, 18, 9, 8), (18, 17, 10, 9), (6, 16, 19, 4), (16, 15, 18, 19), (15, 14, 17, 18), (2, 13, 16, 6), (13, 12, 15, 16), (12, 11, 14, 15), (0, 8, 13, 2), (8, 9, 12, 13), (9, 10, 11, 12), (28, 21, 7, 14), (11, 3, 24, 33), (22, 25, 23, 20), (3, 7, 21, 24), (25, 32, 35, 23), (32, 31, 34, 35), (31, 11, 33, 34), (22, 30, 32, 25), (30, 29, 31, 32), (29, 14, 11, 31), (20, 26, 30, 22), (26, 27, 29, 30), (27, 28, 14, 29), (33, 24, 21, 28), (23, 35, 26, 20), (35, 34, 27, 26), (34, 33, 28, 27)])
_uv = me_cube_026.uv_layers.new(name='UVMap')
_uv.uv.foreach_set('vector', [1.302, 1.528, 1.302, 1.435, 1.762, 1.435, 1.762, 1.613, 0.8418, 1.613, 0.8418, 1.435, 1.302, 1.435, 1.302, 1.528, 0.7011, 0.9857, 0.7934, 0.9857, 0.7934, 1.002, 0.7011, 1.002, -0.2222, -0.5546, -0.2222, -0.5707, 0.09545, -0.5707, 0.09545, -0.5546, 0.3332, 0.9535, 0.3332, 0.9374, 0.7934, 0.9374, 0.7934, 0.9535, 0.4243, 0.9857, 0.5166, 0.9857, 0.5166, 1.002, 0.4243, 1.002, 0.5166, 0.9857, 0.6089, 0.9857, 0.6089, 1.002, 0.5166, 1.002, 0.6089, 0.9857, 0.7011, 0.9857, 0.7011, 1.002, 0.6089, 1.002, 0.9637, 1.805, 0.9517, 1.715, 1.302, 1.712, 1.302, 1.805, 0.9517, 1.715, 0.8969, 1.642, 1.302, 1.62, 1.302, 1.712, 0.8969, 1.642, 0.8418, 1.613, 1.302, 1.528, 1.302, 1.62, -0.3251, 0.423, -0.2352, 0.423, -0.2352, 0.4391, -0.3251, 0.4391, -0.2352, 0.423, -0.1613, 0.423, -0.1613, 0.4391, -0.2352, 0.4391, -0.1613, 0.423, -0.2028, 0.423, -0.2028, 0.4069, -0.1613, 0.4069, 1.302, 1.805, 1.302, 1.712, 1.652, 1.715, 1.64, 1.805, 1.302, 1.712, 1.302, 1.62, 1.707, 1.642, 1.652, 1.715, 1.302, 1.62, 1.302, 1.528, 1.762, 1.613, 1.707, 1.642, 0.2112, 1.528, 0.2112, 1.435, 0.8418, 1.435, 0.8418, 1.613, 1.762, 1.613, 1.762, 1.435, 2.393, 1.435, 2.393, 1.528, 0.7934, 0.9535, 0.7934, 0.9696, 0.3157, 0.9696, 0.3157, 0.9535, 0.3332, 0.9374, 0.3332, 0.9535, -0.2973, 0.9535, -0.2973, 0.9374, 1.884, 1.805, 1.872, 1.715, 2.393, 1.712, 2.393, 1.805, 1.872, 1.715, 1.817, 1.642, 2.393, 1.62, 2.393, 1.712, 1.817, 1.642, 1.762, 1.613, 2.393, 1.528, 2.393, 1.62, 0.3345, 0.9696, 0.4243, 0.9696, 0.4243, 0.9857, 0.3345, 0.9857, -0.3413, 0.4069, -0.2649, 0.4069, -0.2649, 0.423, -0.3413, 0.423, -0.2649, 0.4069, -0.2028, 0.4069, -0.2028, 0.423, -0.2649, 0.423, 0.2112, 1.805, 0.2112, 1.712, 0.7318, 1.715, 0.7198, 1.805, 0.2112, 1.712, 0.2112, 1.62, 0.7866, 1.642, 0.7318, 1.715, 0.2112, 1.62, 0.2112, 1.528, 0.8418, 1.613, 0.7866, 1.642, 0.7011, 0.9696, 0.7934, 0.9696, 0.7934, 0.9857, 0.7011, 0.9857, 0.4243, 0.9696, 0.5166, 0.9696, 0.5166, 0.9857, 0.4243, 0.9857, 0.5166, 0.9696, 0.6089, 0.9696, 0.6089, 0.9857, 0.5166, 0.9857, 0.6089, 0.9696, 0.7011, 0.9696, 0.7011, 0.9857, 0.6089, 0.9857])
me_cube_026.materials.append(mat_material)
me_cube_026.update()
me_cube_028 = bpy.data.meshes.new('Cube.028')
me_cube_028.from_pydata([(3.428, -11.52, 8.507), (3.428, -11.52, 9.107), (3.428, 15.18, 8.507), (3.428, 15.18, 9.107), (6.694, -11.52, 8.507), (6.694, -11.52, 9.107), (6.694, 15.18, 8.507), (6.694, 15.18, 9.107)], [], [(0, 1, 3, 2), (2, 3, 7, 6), (6, 7, 5, 4), (4, 5, 1, 0), (2, 6, 4, 0), (7, 3, 1, 5)])
_uv = me_cube_028.uv_layers.new(name='UVMap')
_uv.uv.foreach_set('vector', [-0.3481, 0.9117, -0.3481, 0.8861, 0.7934, 0.8861, 0.7934, 0.9117, -0.3009, 0.5513, -0.3009, 0.5257, -0.1613, 0.5257, -0.1613, 0.5513, -0.3481, 0.9374, -0.3481, 0.9117, 0.7934, 0.9117, 0.7934, 0.9374, -0.3009, 0.577, -0.3009, 0.5513, -0.1613, 0.5513, -0.1613, 0.577, -0.3481, 0.7465, -0.3481, 0.6068, 0.7934, 0.6068, 0.7934, 0.7465, -0.3481, 0.8861, -0.3481, 0.7465, 0.7934, 0.7465, 0.7934, 0.8861])
me_cube_028.materials.append(mat_material)
me_cube_028.update()
me_cube_043 = bpy.data.meshes.new('Cube.043')
me_cube_043.from_pydata([(6.142, 2.748, 9.107), (6.142, 2.748, 9.527), (6.142, 3.348, 9.107), (6.142, 3.348, 9.527), (6.742, 2.748, 9.107), (6.742, 2.748, 9.527), (6.742, 3.348, 9.107), (6.742, 3.348, 9.527), (6.142, 3.601, 9.527), (6.142, 3.601, 9.107), (6.742, 3.601, 9.107), (6.742, 3.601, 9.527), (6.142, 2.748, 10.43), (6.142, 3.348, 10.43), (6.742, 3.348, 10.21), (6.742, 2.748, 10.21), (6.142, 1.022, 9.107), (6.142, 1.022, 9.527), (6.142, 1.614, 9.107), (6.142, 1.614, 9.527), (6.742, 1.022, 9.107), (6.742, 1.022, 9.527), (6.742, 1.614, 9.107), (6.742, 1.614, 9.527), (6.142, 1.881, 9.527), (6.142, 1.881, 9.107), (6.742, 1.881, 9.107), (6.742, 1.881, 9.527), (6.142, 1.014, 10.43), (6.142, 1.614, 10.43), (6.742, 1.614, 10.21), (6.742, 1.014, 10.21), (6.142, 2.476, 9.107), (6.142, 2.476, 9.527), (6.742, 2.476, 9.107), (6.742, 2.476, 9.527), (6.142, 1.876, 10.43), (6.142, 2.476, 10.43), (6.742, 2.476, 10.21), (6.742, 1.876, 10.21), (6.142, -0.7054, 9.107), (6.142, -0.7054, 9.527), (6.142, -0.1054, 9.107), (6.142, -0.1054, 9.527), (6.742, -0.7054, 9.107), (6.742, -0.7054, 9.527), (6.742, -0.1054, 9.107), (6.742, -0.1054, 9.527), (6.142, 0.1619, 9.527), (6.142, 0.1619, 9.107), (6.742, 0.1619, 9.107), (6.742, 0.1619, 9.527), (6.142, -0.7054, 10.43), (6.142, -0.1054, 10.43), (6.742, -0.1054, 10.21), (6.742, -0.7054, 10.21), (6.142, 0.7567, 9.107), (6.142, 0.7567, 9.527), (6.742, 0.7567, 9.107), (6.742, 0.7567, 9.527), (6.142, 0.1567, 10.43), (6.142, 0.7567, 10.43), (6.742, 0.7567, 10.21), (6.742, 0.1567, 10.21), (6.142, 4.181, 9.107), (6.142, 4.181, 9.527), (6.742, 4.181, 9.107), (6.742, 4.181, 9.527), (6.142, 4.454, 9.527), (6.142, 4.454, 9.107), (6.742, 4.454, 9.107), (6.742, 4.454, 9.527), (6.142, 3.581, 10.43), (6.142, 4.181, 10.43), (6.742, 4.181, 10.21), (6.742, 3.581, 10.21)], [], [(0, 1, 3, 2), (7, 6, 10, 11), (6, 7, 5, 4), (4, 5, 1, 0), (2, 6, 4, 0), (5, 7, 14, 15), (6, 2, 9, 10), (3, 7, 11, 8), (2, 3, 8, 9), (14, 13, 12, 15), (3, 1, 12, 13), (1, 5, 15, 12), (7, 3, 13, 14), (16, 17, 19, 18), (23, 22, 26, 27), (22, 23, 21, 20), (18, 22, 20, 16), (21, 23, 30, 31), (22, 18, 25, 26), (19, 23, 27, 24), (18, 19, 24, 25), (30, 29, 28, 31), (19, 17, 28, 29), (17, 21, 31, 28), (23, 19, 29, 30), (25, 24, 33, 32), (35, 34, 4, 5), (34, 35, 27, 26), (32, 34, 26, 25), (27, 35, 38, 39), (34, 32, 0, 4), (33, 35, 5, 1), (32, 33, 1, 0), (38, 37, 36, 39), (33, 24, 36, 37), (24, 27, 39, 36), (35, 33, 37, 38), (40, 41, 43, 42), (47, 46, 50, 51), (46, 47, 45, 44), (44, 45, 41, 40), (42, 46, 44, 40), (45, 47, 54, 55), (46, 42, 49, 50), (43, 47, 51, 48), (42, 43, 48, 49), (54, 53, 52, 55), (43, 41, 52, 53), (41, 45, 55, 52), (47, 43, 53, 54), (49, 48, 57, 56), (59, 58, 20, 21), (58, 59, 51, 50), (56, 58, 50, 49), (51, 59, 62, 63), (58, 56, 16, 20), (57, 59, 21, 17), (56, 57, 17, 16), (62, 61, 60, 63), (57, 48, 60, 61), (48, 51, 63, 60), (59, 57, 61, 62), (9, 8, 65, 64), (67, 66, 70, 71), (66, 67, 11, 10), (64, 66, 10, 9), (11, 67, 74, 75), (69, 68, 71, 70), (66, 64, 69, 70), (65, 67, 71, 68), (64, 65, 68, 69), (74, 73, 72, 75), (65, 8, 72, 73), (8, 11, 75, 72), (67, 65, 73, 74)])
_uv = me_cube_043.uv_layers.new(name='UVMap')
_uv.uv.foreach_set('vector', [-1.175, 1.43, -1.175, 1.412, -1.15, 1.412, -1.15, 1.43, -1.302, 0.9154, -1.302, 0.9333, -1.313, 0.9333, -1.313, 0.9154, -1.302, 0.9333, -1.302, 0.9154, -1.276, 0.9154, -1.276, 0.9333, -0.2179, 0.577, -0.2, 0.577, -0.2, 0.6026, -0.2179, 0.6026, -0.2924, 0.9791, -0.2924, 0.9535, -0.2667, 0.9535, -0.2667, 0.9791, -1.276, 0.9154, -1.302, 0.9154, -1.302, 0.8861, -1.276, 0.8861, -0.2924, 0.9535, -0.2924, 0.9791, -0.3032, 0.9791, -0.3032, 0.9535, -0.751, 0.9996, -0.7762, 0.9996, -0.7762, 0.9888, -0.751, 0.9888, -1.15, 1.43, -1.15, 1.412, -1.139, 1.412, -1.139, 1.43, -0.5803, 2.197, -0.5534, 2.197, -0.5534, 2.223, -0.5803, 2.223, -1.15, 1.412, -1.175, 1.412, -1.175, 1.373, -1.15, 1.373, -0.2, 0.6026, -0.2, 0.577, -0.1707, 0.577, -0.1613, 0.6026, -0.5887, 2.146, -0.5887, 2.12, -0.55, 2.12, -0.5594, 2.146, -1.249, 1.43, -1.249, 1.412, -1.224, 1.412, -1.224, 1.43, -1.228, 0.9154, -1.228, 0.9333, -1.239, 0.9333, -1.239, 0.9154, -1.228, 0.9333, -1.228, 0.9154, -1.202, 0.9154, -1.202, 0.9333, -0.2182, 0.9791, -0.2182, 0.9535, -0.1929, 0.9535, -0.1929, 0.9791, -1.202, 0.9154, -1.228, 0.9154, -1.228, 0.8861, -1.202, 0.8861, -0.2182, 0.9535, -0.2182, 0.9791, -0.2297, 0.9791, -0.2297, 0.9535, -0.4748, -0.5249, -0.5001, -0.5249, -0.5001, -0.5363, -0.4748, -0.5363, -1.224, 1.43, -1.224, 1.412, -1.212, 1.412, -1.212, 1.43, -1.237, 0.1604, -1.21, 0.1604, -1.21, 0.1861, -1.237, 0.1861, -1.224, 1.412, -1.249, 1.412, -1.25, 1.373, -1.224, 1.373, 0.2335, 2.051, 0.2335, 2.025, 0.2628, 2.025, 0.2722, 2.051, -1.167, 1.006, -1.167, 0.9806, -1.128, 0.9806, -1.138, 1.006, -1.212, 1.43, -1.212, 1.412, -1.187, 1.412, -1.187, 1.43, -1.264, 0.9154, -1.264, 0.9333, -1.276, 0.9333, -1.276, 0.9154, -1.264, 0.9333, -1.264, 0.9154, -1.239, 0.9154, -1.239, 0.9333, -0.2551, 0.9791, -0.2551, 0.9535, -0.2297, 0.9535, -0.2297, 0.9791, -1.239, 0.9154, -1.264, 0.9154, -1.264, 0.8861, -1.239, 0.8861, -0.2551, 0.9535, -0.2551, 0.9791, -0.2667, 0.9791, -0.2667, 0.9535, -0.3226, 0.949, -0.3478, 0.949, -0.3478, 0.9374, -0.3226, 0.9374, -1.187, 1.43, -1.187, 1.412, -1.175, 1.412, -1.175, 1.43, -0.5265, 2.197, -0.4996, 2.197, -0.4996, 2.223, -0.5265, 2.223, -1.187, 1.412, -1.212, 1.412, -1.213, 1.373, -1.187, 1.373, -0.5114, 2.094, -0.5114, 2.069, -0.4821, 2.069, -0.4727, 2.094, -1.181, 0.1861, -1.181, 0.1604, -1.142, 0.1604, -1.151, 0.1861, -1.323, 1.43, -1.323, 1.412, -1.297, 1.412, -1.297, 1.43, -1.154, 0.9154, -1.154, 0.9333, -1.166, 0.9333, -1.166, 0.9154, -1.154, 0.9333, -1.154, 0.9154, -1.128, 0.9154, -1.128, 0.9333, -0.3312, 0.577, -0.3132, 0.577, -0.3132, 0.6026, -0.3312, 0.6026, -0.1447, 0.9791, -0.1447, 0.9535, -0.1191, 0.9535, -0.1191, 0.9791, -1.128, 0.9154, -1.154, 0.9154, -1.154, 0.8861, -1.128, 0.8861, -0.1447, 0.9535, -0.1447, 0.9791, -0.1561, 0.9791, -0.1561, 0.9535, -0.5001, -0.5249, -0.5254, -0.5249, -0.5254, -0.5363, -0.5001, -0.5363, -1.297, 1.43, -1.297, 1.412, -1.286, 1.412, -1.286, 1.43, -1.238, 0.8376, -1.212, 0.8376, -1.212, 0.8633, -1.238, 0.8633, -1.297, 1.412, -1.323, 1.412, -1.323, 1.373, -1.297, 1.373, -0.3132, 0.6026, -0.3132, 0.577, -0.2839, 0.577, -0.2745, 0.6026, -1.182, 0.8633, -1.182, 0.8376, -1.143, 0.8376, -1.152, 0.8633, -1.286, 1.43, -1.286, 1.412, -1.261, 1.412, -1.261, 1.43, -1.191, 0.9154, -1.191, 0.9333, -1.202, 0.9333, -1.202, 0.9154, -1.191, 0.9333, -1.191, 0.9154, -1.166, 0.9154, -1.166, 0.9333, -0.1816, 0.9791, -0.1816, 0.9535, -0.1561, 0.9535, -0.1561, 0.9791, -1.166, 0.9154, -1.191, 0.9154, -1.191, 0.8861, -1.165, 0.8861, -0.1816, 0.9535, -0.1816, 0.9791, -0.1929, 0.9791, -0.1929, 0.9535, -0.7022, -0.525, -0.7274, -0.525, -0.7274, -0.5363, -0.7022, -0.5363, -1.261, 1.43, -1.261, 1.412, -1.249, 1.412, -1.249, 1.43, 0.2256, 2.201, 0.2525, 2.201, 0.2525, 2.226, 0.2256, 2.226, -1.261, 1.412, -1.286, 1.412, -1.286, 1.373, -1.261, 1.373, -0.55, 2.094, -0.55, 2.069, -0.5207, 2.069, -0.5114, 2.094, -0.5114, 2.171, -0.5114, 2.146, -0.4727, 2.146, -0.4821, 2.171, -1.139, 1.43, -1.139, 1.412, -1.114, 1.412, -1.114, 1.43, -1.337, 0.9154, -1.337, 0.9333, -1.349, 0.9333, -1.349, 0.9154, -1.337, 0.9333, -1.337, 0.9154, -1.313, 0.9154, -1.313, 0.9333, -0.328, 0.9791, -0.328, 0.9535, -0.3032, 0.9535, -0.3032, 0.9791, -1.313, 0.9154, -1.337, 0.9154, -1.337, 0.8861, -1.312, 0.8861, 0.3987, 1.004, 0.3987, 0.9857, 0.4243, 0.9857, 0.4243, 1.004, -0.328, 0.9535, -0.328, 0.9791, -0.3396, 0.9791, -0.3396, 0.9535, -0.2973, 0.9491, -0.3226, 0.9491, -0.3226, 0.9374, -0.2973, 0.9374, -1.114, 1.43, -1.114, 1.412, -1.102, 1.412, -1.102, 1.43, -0.5534, 2.197, -0.5265, 2.197, -0.5265, 2.223, -0.5534, 2.223, -1.114, 1.412, -1.139, 1.412, -1.14, 1.373, -1.114, 1.373, 0.3109, 2.025, 0.3109, 1.999, 0.3401, 1.999, 0.3495, 2.025, -0.55, 2.171, -0.55, 2.146, -0.5114, 2.146, -0.5207, 2.171])
me_cube_043.materials.append(mat_material)
me_cube_043.update()
me_cube_046 = bpy.data.meshes.new('Cube.046')
me_cube_046.from_pydata([(6.142, 7.882, 9.107), (6.142, 7.882, 9.527), (6.142, 8.482, 9.107), (6.142, 8.482, 9.527), (6.742, 7.882, 9.107), (6.742, 7.882, 9.527), (6.742, 8.482, 9.107), (6.742, 8.482, 9.527), (6.142, 8.735, 9.527), (6.142, 8.735, 9.107), (6.742, 8.735, 9.107), (6.742, 8.735, 9.527), (6.142, 7.882, 10.43), (6.142, 8.482, 10.43), (6.742, 8.482, 10.21), (6.742, 7.882, 10.21), (6.142, 6.156, 9.107), (6.142, 6.156, 9.527), (6.142, 6.748, 9.107), (6.142, 6.748, 9.527), (6.742, 6.156, 9.107), (6.742, 6.156, 9.527), (6.742, 6.748, 9.107), (6.742, 6.748, 9.527), (6.142, 7.015, 9.527), (6.142, 7.015, 9.107), (6.742, 7.015, 9.107), (6.742, 7.015, 9.527), (6.142, 6.148, 10.43), (6.142, 6.748, 10.43), (6.742, 6.748, 10.21), (6.742, 6.148, 10.21), (6.142, 7.61, 9.107), (6.142, 7.61, 9.527), (6.742, 7.61, 9.107), (6.742, 7.61, 9.527), (6.142, 7.01, 10.43), (6.142, 7.61, 10.43), (6.742, 7.61, 10.21), (6.742, 7.01, 10.21), (6.142, 4.429, 9.107), (6.142, 4.429, 9.527), (6.142, 5.029, 9.107), (6.142, 5.029, 9.527), (6.742, 4.429, 9.107), (6.742, 4.429, 9.527), (6.742, 5.029, 9.107), (6.742, 5.029, 9.527), (6.142, 5.296, 9.527), (6.142, 5.296, 9.107), (6.742, 5.296, 9.107), (6.742, 5.296, 9.527), (6.142, 4.429, 10.43), (6.142, 5.029, 10.43), (6.742, 5.029, 10.21), (6.742, 4.429, 10.21), (6.142, 5.891, 9.107), (6.142, 5.891, 9.527), (6.742, 5.891, 9.107), (6.742, 5.891, 9.527), (6.142, 5.291, 10.43), (6.142, 5.891, 10.43), (6.742, 5.891, 10.21), (6.742, 5.291, 10.21), (6.142, 9.316, 9.107), (6.142, 9.316, 9.527), (6.742, 9.316, 9.107), (6.742, 9.316, 9.527), (6.142, 9.588, 9.527), (6.142, 9.588, 9.107), (6.742, 9.588, 9.107), (6.742, 9.588, 9.527), (6.142, 8.716, 10.43), (6.142, 9.316, 10.43), (6.742, 9.316, 10.21), (6.742, 8.716, 10.21)], [], [(0, 1, 3, 2), (7, 6, 10, 11), (6, 7, 5, 4), (4, 5, 1, 0), (2, 6, 4, 0), (5, 7, 14, 15), (6, 2, 9, 10), (3, 7, 11, 8), (2, 3, 8, 9), (14, 13, 12, 15), (3, 1, 12, 13), (1, 5, 15, 12), (7, 3, 13, 14), (16, 17, 19, 18), (23, 22, 26, 27), (22, 23, 21, 20), (18, 22, 20, 16), (21, 23, 30, 31), (22, 18, 25, 26), (19, 23, 27, 24), (18, 19, 24, 25), (30, 29, 28, 31), (19, 17, 28, 29), (17, 21, 31, 28), (23, 19, 29, 30), (25, 24, 33, 32), (35, 34, 4, 5), (34, 35, 27, 26), (32, 34, 26, 25), (27, 35, 38, 39), (34, 32, 0, 4), (33, 35, 5, 1), (32, 33, 1, 0), (38, 37, 36, 39), (33, 24, 36, 37), (24, 27, 39, 36), (35, 33, 37, 38), (40, 41, 43, 42), (47, 46, 50, 51), (46, 47, 45, 44), (44, 45, 41, 40), (42, 46, 44, 40), (45, 47, 54, 55), (46, 42, 49, 50), (43, 47, 51, 48), (42, 43, 48, 49), (54, 53, 52, 55), (43, 41, 52, 53), (41, 45, 55, 52), (47, 43, 53, 54), (49, 48, 57, 56), (59, 58, 20, 21), (58, 59, 51, 50), (56, 58, 50, 49), (51, 59, 62, 63), (58, 56, 16, 20), (57, 59, 21, 17), (56, 57, 17, 16), (62, 61, 60, 63), (57, 48, 60, 61), (48, 51, 63, 60), (59, 57, 61, 62), (9, 8, 65, 64), (67, 66, 70, 71), (66, 67, 11, 10), (64, 66, 10, 9), (11, 67, 74, 75), (69, 68, 71, 70), (66, 64, 69, 70), (65, 67, 71, 68), (64, 65, 68, 69), (74, 73, 72, 75), (65, 8, 72, 73), (8, 11, 75, 72), (67, 65, 73, 74)])
_uv = me_cube_046.uv_layers.new(name='UVMap')
_uv.uv.foreach_set('vector', [2.054, 2.303, 2.054, 2.285, 2.08, 2.285, 2.08, 2.303, 0.03794, 2.323, 0.03794, 2.341, 0.02712, 2.341, 0.02712, 2.323, 0.03794, 2.341, 0.03794, 2.323, 0.06358, 2.323, 0.06358, 2.341, -0.3235, 0.2932, -0.3055, 0.2932, -0.3055, 0.3188, -0.3235, 0.3188, -1.275, -0.5371, -1.275, -0.5627, -1.249, -0.5627, -1.249, -0.5371, 0.06358, 2.323, 0.03794, 2.323, 0.03794, 2.294, 0.0636, 2.294, -1.275, -0.5627, -1.275, -0.5371, -1.286, -0.5371, -1.286, -0.5627, -0.7257, 0.9996, -0.751, 0.9996, -0.751, 0.9888, -0.7257, 0.9888, 2.08, 2.303, 2.08, 2.285, 2.091, 2.285, 2.091, 2.303, -1.218, -0.8228, -1.192, -0.8228, -1.192, -0.7972, -1.218, -0.7972, 2.08, 2.285, 2.054, 2.285, 2.054, 2.247, 2.08, 2.247, -0.3055, 0.3188, -0.3055, 0.2932, -0.2763, 0.2932, -0.2669, 0.3188, -0.5887, 2.171, -0.5887, 2.146, -0.55, 2.146, -0.5594, 2.171, 1.98, 2.303, 1.98, 2.285, 2.006, 2.285, 2.006, 2.303, 0.1121, 2.323, 0.1121, 2.341, 0.1006, 2.341, 0.1006, 2.323, 0.1121, 2.341, 0.1121, 2.323, 0.1374, 2.323, 0.1374, 2.341, -1.201, -0.5371, -1.201, -0.5627, -1.176, -0.5627, -1.176, -0.5371, 0.1374, 2.323, 0.1121, 2.323, 0.1121, 2.294, 0.1377, 2.294, -1.201, -0.5627, -1.201, -0.5371, -1.212, -0.5371, -1.212, -0.5627, -0.5506, -0.5249, -0.5759, -0.5249, -0.5759, -0.5363, -0.5506, -0.5363, 2.006, 2.303, 2.006, 2.285, 2.017, 2.285, 2.017, 2.303, -1.224, -0.4209, -1.197, -0.4209, -1.197, -0.3953, -1.224, -0.3953, 2.006, 2.285, 1.98, 2.285, 1.98, 2.247, 2.006, 2.247, -0.5114, 2.069, -0.5114, 2.043, -0.4821, 2.043, -0.4727, 2.069, -1.186, -0.696, -1.186, -0.7216, -1.147, -0.7216, -1.157, -0.696, 2.017, 2.303, 2.017, 2.285, 2.043, 2.285, 2.043, 2.303, 0.07522, 2.323, 0.07522, 2.341, 0.06358, 2.341, 0.06358, 2.323, 0.07522, 2.341, 0.07522, 2.323, 0.1006, 2.323, 0.1006, 2.341, -1.238, -0.5371, -1.238, -0.5627, -1.212, -0.5627, -1.212, -0.5371, 0.1006, 2.323, 0.07522, 2.323, 0.07522, 2.294, 0.1009, 2.294, -1.238, -0.5627, -1.238, -0.5371, -1.249, -0.5371, -1.249, -0.5627, -0.3233, -0.5247, -0.3485, -0.5247, -0.3485, -0.5363, -0.3233, -0.5363, 2.043, 2.303, 2.043, 2.285, 2.054, 2.285, 2.054, 2.303, -1.218, -0.7972, -1.192, -0.7972, -1.192, -0.7715, -1.218, -0.7715, 2.043, 2.285, 2.017, 2.285, 2.017, 2.247, 2.043, 2.247, -0.5887, 2.094, -0.5887, 2.069, -0.5594, 2.069, -0.55, 2.094, -1.186, -0.6703, -1.186, -0.696, -1.147, -0.696, -1.157, -0.6703, 1.907, 2.303, 1.907, 2.285, 1.932, 2.285, 1.932, 2.303, 0.1856, 2.323, 0.1856, 2.341, 0.1742, 2.341, 0.1742, 2.323, 0.1856, 2.341, 0.1856, 2.323, 0.2112, 2.323, 0.2112, 2.341, -0.707, -0.673, -0.689, -0.673, -0.689, -0.6474, -0.707, -0.6474, -1.127, -0.5371, -1.127, -0.5627, -1.102, -0.5627, -1.102, -0.5371, 0.2112, 2.323, 0.1856, 2.323, 0.1856, 2.294, 0.2112, 2.294, -1.127, -0.5627, -1.127, -0.5371, -1.139, -0.5371, -1.139, -0.5627, -0.5759, -0.5249, -0.6011, -0.5249, -0.6011, -0.5363, -0.5759, -0.5363, 1.932, 2.303, 1.932, 2.285, 1.944, 2.285, 1.944, 2.303, -1.218, -0.7715, -1.192, -0.7715, -1.192, -0.7459, -1.218, -0.7459, 1.932, 2.285, 1.907, 2.285, 1.907, 2.247, 1.932, 2.247, -0.689, -0.6474, -0.689, -0.673, -0.6597, -0.673, -0.6503, -0.6474, -1.186, -0.6447, -1.186, -0.6703, -1.147, -0.6703, -1.157, -0.6447, 1.944, 2.303, 1.944, 2.285, 1.969, 2.285, 1.969, 2.303, 0.1487, 2.323, 0.1487, 2.341, 0.1374, 2.341, 0.1374, 2.323, 0.1487, 2.341, 0.1487, 2.323, 0.1742, 2.323, 0.1742, 2.341, -1.164, -0.5371, -1.164, -0.5627, -1.139, -0.5627, -1.139, -0.5371, 0.1742, 2.323, 0.1487, 2.323, 0.1487, 2.294, 0.1744, 2.294, -1.164, -0.5627, -1.164, -0.5371, -1.176, -0.5371, -1.176, -0.5627, -0.6769, -0.525, -0.7022, -0.525, -0.7022, -0.5363, -0.6769, -0.5363, 1.969, 2.303, 1.969, 2.285, 1.98, 2.285, 1.98, 2.303, -1.224, -0.3183, -1.197, -0.3183, -1.197, -0.2927, -1.224, -0.2927, 1.969, 2.285, 1.944, 2.285, 1.943, 2.247, 1.969, 2.247, 0.219, 2.107, 0.219, 2.081, 0.2482, 2.081, 0.2576, 2.107, 0.2139, 2.175, 0.2139, 2.149, 0.2525, 2.149, 0.2432, 2.175, 2.091, 2.303, 2.091, 2.285, 2.116, 2.285, 2.116, 2.303, 0.002306, 2.323, 0.002306, 2.341, -0.009347, 2.341, -0.009347, 2.323, 0.002306, 2.341, 0.002306, 2.323, 0.02712, 2.323, 0.02712, 2.341, -1.311, -0.5371, -1.311, -0.5627, -1.286, -0.5627, -1.286, -0.5371, 0.02712, 2.323, 0.002306, 2.323, 0.002306, 2.294, 0.02796, 2.294, 0.373, 1.004, 0.373, 0.9857, 0.3987, 0.9857, 0.3987, 1.004, -1.311, -0.5627, -1.311, -0.5371, -1.322, -0.5371, -1.322, -0.5627, -0.2222, -0.5247, -0.2475, -0.5247, -0.2475, -0.5363, -0.2222, -0.5363, 2.116, 2.303, 2.116, 2.285, 2.127, 2.285, 2.127, 2.303, -1.224, -0.2927, -1.197, -0.2927, -1.197, -0.267, -1.224, -0.267, 2.116, 2.285, 2.091, 2.285, 2.09, 2.247, 2.116, 2.247, 0.2335, 2.025, 0.2335, 1.999, 0.2628, 1.999, 0.2722, 2.025, -1.196, 1.461, -1.196, 1.435, -1.158, 1.435, -1.167, 1.461])
me_cube_046.materials.append(mat_material)
me_cube_046.update()
me_cube_052 = bpy.data.meshes.new('Cube.052')
me_cube_052.from_pydata([(6.142, -7.503, 9.107), (6.142, -7.503, 9.527), (6.142, -6.904, 9.107), (6.142, -6.904, 9.527), (6.742, -7.503, 9.107), (6.742, -7.503, 9.527), (6.742, -6.904, 9.107), (6.742, -6.904, 9.527), (6.142, -6.651, 9.527), (6.142, -6.651, 9.107), (6.742, -6.651, 9.107), (6.742, -6.651, 9.527), (6.142, -7.504, 10.43), (6.142, -6.904, 10.43), (6.742, -6.904, 10.21), (6.742, -7.504, 10.21), (6.142, -9.23, 9.107), (6.142, -9.23, 9.527), (6.142, -8.638, 9.107), (6.142, -8.638, 9.527), (6.742, -9.23, 9.107), (6.742, -9.23, 9.527), (6.742, -8.638, 9.107), (6.742, -8.638, 9.527), (6.142, -8.37, 9.527), (6.142, -8.37, 9.107), (6.742, -8.37, 9.107), (6.742, -8.37, 9.527), (6.142, -9.238, 10.43), (6.142, -8.638, 10.43), (6.742, -8.638, 10.21), (6.742, -9.238, 10.21), (6.142, -7.775, 9.107), (6.142, -7.775, 9.527), (6.742, -7.775, 9.107), (6.742, -7.775, 9.527), (6.142, -8.375, 10.43), (6.142, -7.775, 10.43), (6.742, -7.775, 10.21), (6.742, -8.375, 10.21), (6.142, -10.96, 9.107), (6.142, -10.96, 9.527), (6.142, -10.36, 9.107), (6.142, -10.36, 9.527), (6.742, -10.96, 9.107), (6.742, -10.96, 9.527), (6.742, -10.36, 9.107), (6.742, -10.36, 9.527), (6.142, -10.09, 9.527), (6.142, -10.09, 9.107), (6.742, -10.09, 9.107), (6.742, -10.09, 9.527), (6.142, -10.96, 10.43), (6.142, -10.36, 10.43), (6.742, -10.36, 10.21), (6.742, -10.96, 10.21), (6.142, -9.495, 9.107), (6.142, -9.495, 9.527), (6.742, -9.495, 9.107), (6.742, -9.495, 9.527), (6.142, -10.09, 10.43), (6.142, -9.495, 10.43), (6.742, -9.495, 10.21), (6.742, -10.09, 10.21), (6.142, -6.07, 9.107), (6.142, -6.07, 9.527), (6.742, -6.07, 9.107), (6.742, -6.07, 9.527), (6.142, -5.798, 9.527), (6.142, -5.798, 9.107), (6.742, -5.798, 9.107), (6.742, -5.798, 9.527), (6.142, -6.67, 10.43), (6.142, -6.07, 10.43), (6.742, -6.07, 10.21), (6.742, -6.67, 10.21)], [], [(0, 1, 3, 2), (7, 6, 10, 11), (6, 7, 5, 4), (4, 5, 1, 0), (2, 6, 4, 0), (5, 7, 14, 15), (6, 2, 9, 10), (3, 7, 11, 8), (2, 3, 8, 9), (14, 13, 12, 15), (3, 1, 12, 13), (1, 5, 15, 12), (7, 3, 13, 14), (16, 17, 19, 18), (23, 22, 26, 27), (22, 23, 21, 20), (18, 22, 20, 16), (21, 23, 30, 31), (22, 18, 25, 26), (19, 23, 27, 24), (18, 19, 24, 25), (30, 29, 28, 31), (19, 17, 28, 29), (17, 21, 31, 28), (23, 19, 29, 30), (25, 24, 33, 32), (35, 34, 4, 5), (34, 35, 27, 26), (32, 34, 26, 25), (27, 35, 38, 39), (34, 32, 0, 4), (33, 35, 5, 1), (32, 33, 1, 0), (38, 37, 36, 39), (33, 24, 36, 37), (24, 27, 39, 36), (35, 33, 37, 38), (40, 41, 43, 42), (47, 46, 50, 51), (46, 47, 45, 44), (44, 45, 41, 40), (42, 46, 44, 40), (45, 47, 54, 55), (46, 42, 49, 50), (43, 47, 51, 48), (42, 43, 48, 49), (54, 53, 52, 55), (43, 41, 52, 53), (41, 45, 55, 52), (47, 43, 53, 54), (49, 48, 57, 56), (59, 58, 20, 21), (58, 59, 51, 50), (56, 58, 50, 49), (51, 59, 62, 63), (58, 56, 16, 20), (57, 59, 21, 17), (56, 57, 17, 16), (62, 61, 60, 63), (57, 48, 60, 61), (48, 51, 63, 60), (59, 57, 61, 62), (9, 8, 65, 64), (67, 66, 70, 71), (66, 67, 11, 10), (64, 66, 10, 9), (11, 67, 74, 75), (69, 68, 71, 70), (66, 64, 69, 70), (65, 67, 71, 68), (64, 65, 68, 69), (74, 73, 72, 75), (65, 8, 72, 73), (8, 11, 75, 72), (67, 65, 73, 74)])
_uv = me_cube_052.uv_layers.new(name='UVMap')
_uv.uv.foreach_set('vector', [2.32, 2.317, 2.32, 2.299, 2.345, 2.299, 2.345, 2.317, -1.041, 2.289, -1.041, 2.307, -1.051, 2.307, -1.051, 2.289, -1.041, 2.307, -1.041, 2.289, -1.015, 2.289, -1.015, 2.307, -0.3235, 0.3188, -0.3055, 0.3188, -0.3055, 0.3445, -0.3235, 0.3445, -0.1826, 2.32, -0.1826, 2.294, -0.157, 2.294, -0.157, 2.32, -1.015, 2.289, -1.041, 2.289, -1.041, 2.26, -1.015, 2.26, -0.1826, 2.294, -0.1826, 2.32, -0.1935, 2.32, -0.1935, 2.294, -0.7601, 1.54, -0.7854, 1.54, -0.7854, 1.53, -0.7601, 1.53, 2.345, 2.317, 2.345, 2.299, 2.356, 2.299, 2.356, 2.317, -1.223, 1.435, -1.196, 1.435, -1.196, 1.461, -1.223, 1.461, 2.345, 2.299, 2.32, 2.299, 2.32, 2.26, 2.345, 2.26, -0.3055, 0.3445, -0.3055, 0.3188, -0.2763, 0.3188, -0.2669, 0.3445, -1.196, 1.487, -1.196, 1.461, -1.158, 1.461, -1.167, 1.487, 2.246, 2.317, 2.246, 2.299, 2.271, 2.299, 2.271, 2.317, -0.9665, 2.289, -0.9665, 2.307, -0.9779, 2.307, -0.9779, 2.289, -0.9665, 2.307, -0.9665, 2.289, -0.9412, 2.289, -0.9412, 2.307, -0.1085, 2.32, -0.1085, 2.294, -0.08319, 2.294, -0.08319, 2.32, -0.9412, 2.289, -0.9665, 2.289, -0.9665, 2.26, -0.9408, 2.26, -0.1085, 2.294, -0.1085, 2.32, -0.1199, 2.32, -0.1199, 2.294, -0.4243, -0.5249, -0.4496, -0.5249, -0.4496, -0.5363, -0.4243, -0.5363, 2.271, 2.317, 2.271, 2.299, 2.283, 2.299, 2.283, 2.317, -1.224, -0.267, -1.197, -0.267, -1.197, -0.2413, -1.224, -0.2413, 2.271, 2.299, 2.246, 2.299, 2.246, 2.26, 2.271, 2.26, -0.5887, 2.069, -0.5887, 2.043, -0.5594, 2.043, -0.55, 2.069, -1.196, 1.512, -1.196, 1.487, -1.158, 1.487, -1.167, 1.512, 2.283, 2.317, 2.283, 2.299, 2.308, 2.299, 2.308, 2.317, -1.003, 2.289, -1.003, 2.307, -1.015, 2.307, -1.015, 2.289, -1.003, 2.307, -1.003, 2.289, -0.9779, 2.289, -0.9779, 2.307, -0.1454, 2.32, -0.1454, 2.294, -0.1199, 2.294, -0.1199, 2.32, -0.9779, 2.289, -1.003, 2.289, -1.003, 2.26, -0.9777, 2.26, -0.1454, 2.294, -0.1454, 2.32, -0.157, 2.32, -0.157, 2.294, -0.3485, -0.5247, -0.3738, -0.5247, -0.3738, -0.5363, -0.3485, -0.5363, 2.308, 2.317, 2.308, 2.299, 2.32, 2.299, 2.32, 2.317, -1.223, 1.461, -1.196, 1.461, -1.196, 1.487, -1.223, 1.487, 2.308, 2.299, 2.283, 2.299, 2.282, 2.26, 2.308, 2.26, -0.5114, 2.12, -0.5114, 2.094, -0.4821, 2.094, -0.4727, 2.12, -1.196, 1.538, -1.196, 1.512, -1.158, 1.512, -1.167, 1.538, 2.172, 2.317, 2.172, 2.299, 2.198, 2.299, 2.198, 2.317, -0.893, 2.289, -0.893, 2.307, -0.9044, 2.307, -0.9044, 2.289, -0.893, 2.307, -0.893, 2.289, -0.8673, 2.289, -0.8673, 2.307, -0.707, -0.6474, -0.689, -0.6474, -0.689, -0.6217, -0.707, -0.6217, -0.035, 2.32, -0.035, 2.294, -0.009347, 2.294, -0.009347, 2.32, -0.8673, 2.289, -0.893, 2.289, -0.893, 2.26, -0.8673, 2.26, -0.035, 2.294, -0.035, 2.32, -0.04643, 2.32, -0.04643, 2.294, -0.6264, -0.5249, -0.6517, -0.5249, -0.6517, -0.5363, -0.6264, -0.5363, 2.198, 2.317, 2.198, 2.299, 2.209, 2.299, 2.209, 2.317, -1.223, 1.487, -1.196, 1.487, -1.196, 1.512, -1.223, 1.512, 2.198, 2.299, 2.172, 2.299, 2.172, 2.26, 2.198, 2.26, -0.689, -0.6217, -0.689, -0.6474, -0.6597, -0.6474, -0.6503, -0.6217, -1.197, -0.4979, -1.197, -0.5235, -1.159, -0.5235, -1.168, -0.4979, 2.209, 2.317, 2.209, 2.299, 2.235, 2.299, 2.235, 2.317, -0.9299, 2.289, -0.9299, 2.307, -0.9412, 2.307, -0.9412, 2.289, -0.9299, 2.307, -0.9299, 2.289, -0.9044, 2.289, -0.9044, 2.307, -0.07186, 2.32, -0.07186, 2.294, -0.04643, 2.294, -0.04643, 2.32, -0.9044, 2.289, -0.9299, 2.289, -0.9299, 2.26, -0.9042, 2.26, -0.07186, 2.294, -0.07186, 2.32, -0.08319, 2.32, -0.08319, 2.294, -0.6517, -0.525, -0.6769, -0.525, -0.6769, -0.5363, -0.6517, -0.5363, 2.235, 2.317, 2.235, 2.299, 2.246, 2.299, 2.246, 2.317, -1.224, -0.2413, -1.197, -0.2413, -1.197, -0.2157, -1.224, -0.2157, 2.235, 2.299, 2.209, 2.299, 2.209, 2.26, 2.235, 2.26, -0.55, 2.12, -0.55, 2.094, -0.5207, 2.094, -0.5114, 2.12, -1.197, -0.4722, -1.197, -0.4979, -1.159, -0.4979, -1.168, -0.4722, 2.356, 2.317, 2.356, 2.299, 2.381, 2.299, 2.381, 2.317, -1.076, 2.289, -1.076, 2.307, -1.088, 2.307, -1.088, 2.289, -1.076, 2.307, -1.076, 2.289, -1.051, 2.289, -1.051, 2.307, -0.2183, 2.32, -0.2183, 2.294, -0.1935, 2.294, -0.1935, 2.32, -1.051, 2.289, -1.076, 2.289, -1.076, 2.26, -1.051, 2.26, 0.3474, 1.004, 0.3474, 0.9857, 0.373, 0.9857, 0.373, 1.004, -0.2183, 2.294, -0.2183, 2.32, -0.2299, 2.32, -0.2299, 2.294, -0.298, -0.5247, -0.3233, -0.5247, -0.3233, -0.5363, -0.298, -0.5363, 2.381, 2.317, 2.381, 2.299, 2.393, 2.299, 2.393, 2.317, -1.224, -0.3953, -1.197, -0.3953, -1.197, -0.3696, -1.224, -0.3696, 2.381, 2.299, 2.356, 2.299, 2.355, 2.26, 2.381, 2.26, 0.3109, 2.051, 0.3109, 2.025, 0.3401, 2.025, 0.3495, 2.051, -1.197, -0.4466, -1.197, -0.4722, -1.159, -0.4722, -1.168, -0.4466])
me_cube_052.materials.append(mat_material)
me_cube_052.update()
me_cube_039 = bpy.data.meshes.new('Cube.039')
me_cube_039.from_pydata([(6.142, -2.397, 9.107), (6.142, -2.397, 9.527), (6.142, -1.797, 9.107), (6.142, -1.797, 9.527), (6.742, -2.397, 9.107), (6.742, -2.397, 9.527), (6.742, -1.797, 9.107), (6.742, -1.797, 9.527), (6.142, -1.544, 9.527), (6.142, -1.544, 9.107), (6.742, -1.544, 9.107), (6.742, -1.544, 9.527), (6.142, -2.397, 10.43), (6.142, -1.797, 10.43), (6.742, -1.797, 10.21), (6.742, -2.397, 10.21), (6.142, -4.123, 9.107), (6.142, -4.123, 9.527), (6.142, -3.531, 9.107), (6.142, -3.531, 9.527), (6.742, -4.123, 9.107), (6.742, -4.123, 9.527), (6.742, -3.531, 9.107), (6.742, -3.531, 9.527), (6.142, -3.264, 9.527), (6.142, -3.264, 9.107), (6.742, -3.264, 9.107), (6.742, -3.264, 9.527), (6.142, -4.131, 10.43), (6.142, -3.531, 10.43), (6.742, -3.531, 10.21), (6.742, -4.131, 10.21), (6.142, -2.669, 9.107), (6.142, -2.669, 9.527), (6.742, -2.669, 9.107), (6.742, -2.669, 9.527), (6.142, -3.269, 10.43), (6.142, -2.669, 10.43), (6.742, -2.669, 10.21), (6.742, -3.269, 10.21), (6.142, -5.85, 9.107), (6.142, -5.85, 9.527), (6.142, -5.25, 9.107), (6.142, -5.25, 9.527), (6.742, -5.85, 9.107), (6.742, -5.85, 9.527), (6.742, -5.25, 9.107), (6.742, -5.25, 9.527), (6.142, -4.983, 9.527), (6.142, -4.983, 9.107), (6.742, -4.983, 9.107), (6.742, -4.983, 9.527), (6.142, -5.85, 10.43), (6.142, -5.25, 10.43), (6.742, -5.25, 10.21), (6.742, -5.85, 10.21), (6.142, -4.388, 9.107), (6.142, -4.388, 9.527), (6.742, -4.388, 9.107), (6.742, -4.388, 9.527), (6.142, -4.988, 10.43), (6.142, -4.388, 10.43), (6.742, -4.388, 10.21), (6.742, -4.988, 10.21), (6.142, -0.9636, 9.107), (6.142, -0.9636, 9.527), (6.742, -0.9636, 9.107), (6.742, -0.9636, 9.527), (6.142, -0.6911, 9.527), (6.142, -0.6911, 9.107), (6.742, -0.6911, 9.107), (6.742, -0.6911, 9.527), (6.142, -1.564, 10.43), (6.142, -0.9636, 10.43), (6.742, -0.9636, 10.21), (6.742, -1.564, 10.21)], [], [(0, 1, 3, 2), (7, 6, 10, 11), (6, 7, 5, 4), (4, 5, 1, 0), (2, 6, 4, 0), (5, 7, 14, 15), (6, 2, 9, 10), (3, 7, 11, 8), (2, 3, 8, 9), (14, 13, 12, 15), (3, 1, 12, 13), (1, 5, 15, 12), (7, 3, 13, 14), (16, 17, 19, 18), (23, 22, 26, 27), (22, 23, 21, 20), (18, 22, 20, 16), (21, 23, 30, 31), (22, 18, 25, 26), (19, 23, 27, 24), (18, 19, 24, 25), (30, 29, 28, 31), (19, 17, 28, 29), (17, 21, 31, 28), (23, 19, 29, 30), (25, 24, 33, 32), (35, 34, 4, 5), (34, 35, 27, 26), (32, 34, 26, 25), (27, 35, 38, 39), (34, 32, 0, 4), (33, 35, 5, 1), (32, 33, 1, 0), (38, 37, 36, 39), (33, 24, 36, 37), (24, 27, 39, 36), (35, 33, 37, 38), (40, 41, 43, 42), (47, 46, 50, 51), (46, 47, 45, 44), (44, 45, 41, 40), (42, 46, 44, 40), (45, 47, 54, 55), (46, 42, 49, 50), (43, 47, 51, 48), (42, 43, 48, 49), (54, 53, 52, 55), (43, 41, 52, 53), (41, 45, 55, 52), (47, 43, 53, 54), (49, 48, 57, 56), (59, 58, 20, 21), (58, 59, 51, 50), (56, 58, 50, 49), (51, 59, 62, 63), (58, 56, 16, 20), (57, 59, 21, 17), (56, 57, 17, 16), (62, 61, 60, 63), (57, 48, 60, 61), (48, 51, 63, 60), (59, 57, 61, 62), (9, 8, 65, 64), (67, 66, 70, 71), (66, 67, 11, 10), (64, 66, 10, 9), (11, 67, 74, 75), (69, 68, 71, 70), (66, 64, 69, 70), (65, 67, 71, 68), (64, 65, 68, 69), (74, 73, 72, 75), (65, 8, 72, 73), (8, 11, 75, 72), (67, 65, 73, 74)])
_uv = me_cube_039.uv_layers.new(name='UVMap')
_uv.uv.foreach_set('vector', [0.768, 2.312, 0.768, 2.294, 0.7937, 2.294, 0.7937, 2.312, -1.302, 0.9626, -1.302, 0.9806, -1.313, 0.9806, -1.313, 0.9626, -1.302, 0.9806, -1.302, 0.9626, -1.276, 0.9626, -1.276, 0.9806, -0.2745, 0.577, -0.2566, 0.577, -0.2566, 0.6026, -0.2745, 0.6026, -0.4032, 2.32, -0.4032, 2.294, -0.3776, 2.294, -0.3776, 2.32, -1.276, 0.9626, -1.302, 0.9626, -1.302, 0.9333, -1.276, 0.9333, -0.4032, 2.294, -0.4032, 2.32, -0.4141, 2.32, -0.4141, 2.294, -0.7348, 1.54, -0.7601, 1.54, -0.7601, 1.53, -0.7348, 1.53, 0.7937, 2.312, 0.7937, 2.294, 0.8045, 2.294, 0.8045, 2.312, -1.224, -0.3696, -1.197, -0.3696, -1.197, -0.344, -1.224, -0.344, 0.7937, 2.294, 0.768, 2.294, 0.768, 2.256, 0.7937, 2.256, -0.2566, 0.6026, -0.2566, 0.577, -0.2273, 0.577, -0.2179, 0.6026, -1.197, -0.4209, -1.197, -0.4466, -1.159, -0.4466, -1.168, -0.4209, 0.6942, 2.312, 0.6942, 2.294, 0.7195, 2.294, 0.7195, 2.312, -1.228, 0.9626, -1.228, 0.9806, -1.239, 0.9806, -1.239, 0.9626, -1.228, 0.9806, -1.228, 0.9626, -1.202, 0.9626, -1.202, 0.9806, -0.3291, 2.32, -0.3291, 2.294, -0.3038, 2.294, -0.3038, 2.32, -1.202, 0.9626, -1.228, 0.9626, -1.228, 0.9333, -1.202, 0.9333, -0.3291, 2.294, -0.3291, 2.32, -0.3405, 2.32, -0.3405, 2.294, -0.5254, -0.5249, -0.5506, -0.5249, -0.5506, -0.5363, -0.5254, -0.5363, 0.7195, 2.312, 0.7195, 2.294, 0.731, 2.294, 0.731, 2.312, -1.224, -0.344, -1.197, -0.344, -1.197, -0.3183, -1.224, -0.3183, 0.7195, 2.294, 0.6942, 2.294, 0.6939, 2.256, 0.7195, 2.256, -0.55, 2.069, -0.55, 2.043, -0.5207, 2.043, -0.5114, 2.069, -1.197, -0.3953, -1.197, -0.4209, -1.159, -0.4209, -1.168, -0.3953, 0.731, 2.312, 0.731, 2.294, 0.7564, 2.294, 0.7564, 2.312, -1.264, 0.9626, -1.264, 0.9806, -1.276, 0.9806, -1.276, 0.9626, -1.264, 0.9806, -1.264, 0.9626, -1.239, 0.9626, -1.239, 0.9806, -0.366, 2.32, -0.366, 2.294, -0.3405, 2.294, -0.3405, 2.32, -1.239, 0.9626, -1.264, 0.9626, -1.264, 0.9333, -1.239, 0.9333, -0.366, 2.294, -0.366, 2.32, -0.3776, 2.32, -0.3776, 2.294, -0.3738, -0.5247, -0.399, -0.5247, -0.399, -0.5363, -0.3738, -0.5363, 0.7564, 2.312, 0.7564, 2.294, 0.768, 2.294, 0.768, 2.312, -1.224, -0.4722, -1.197, -0.4722, -1.197, -0.4466, -1.224, -0.4466, 0.7564, 2.294, 0.731, 2.294, 0.7307, 2.256, 0.7564, 2.256, -0.5887, 2.12, -0.5887, 2.094, -0.5594, 2.094, -0.55, 2.12, -1.197, -0.3696, -1.197, -0.3953, -1.159, -0.3953, -1.168, -0.3696, 0.6204, 2.312, 0.6204, 2.294, 0.646, 2.294, 0.646, 2.312, -1.154, 0.9626, -1.154, 0.9806, -1.166, 0.9806, -1.166, 0.9626, -1.154, 0.9806, -1.154, 0.9626, -1.128, 0.9626, -1.128, 0.9806, -0.7636, -0.673, -0.7456, -0.673, -0.7456, -0.6474, -0.7636, -0.6474, -0.2556, 2.32, -0.2556, 2.294, -0.2299, 2.294, -0.2299, 2.32, -1.128, 0.9626, -1.154, 0.9626, -1.154, 0.9333, -1.128, 0.9333, -0.2556, 2.294, -0.2556, 2.32, -0.267, 2.32, -0.267, 2.294, -0.6011, -0.5249, -0.6264, -0.5249, -0.6264, -0.5363, -0.6011, -0.5363, 0.646, 2.312, 0.646, 2.294, 0.6574, 2.294, 0.6574, 2.312, -1.223, 1.512, -1.196, 1.512, -1.196, 1.538, -1.223, 1.538, 0.646, 2.294, 0.6204, 2.294, 0.6204, 2.256, 0.646, 2.256, -0.7456, -0.6474, -0.7456, -0.673, -0.7163, -0.673, -0.707, -0.6474, -1.197, -0.344, -1.197, -0.3696, -1.159, -0.3696, -1.168, -0.344, 0.6574, 2.312, 0.6574, 2.294, 0.6829, 2.294, 0.6829, 2.312, -1.191, 0.9626, -1.191, 0.9806, -1.202, 0.9806, -1.202, 0.9626, -1.191, 0.9806, -1.191, 0.9626, -1.166, 0.9626, -1.166, 0.9806, -0.2924, 2.32, -0.2924, 2.294, -0.267, 2.294, -0.267, 2.32, -1.166, 0.9626, -1.191, 0.9626, -1.191, 0.9333, -1.165, 0.9333, -0.2924, 2.294, -0.2924, 2.32, -0.3038, 2.32, -0.3038, 2.294, -0.7005, 1.0, -0.7257, 1.0, -0.7257, 0.9888, -0.7005, 0.9888, 0.6829, 2.312, 0.6829, 2.294, 0.6942, 2.294, 0.6942, 2.312, -1.224, -0.2157, -1.197, -0.2157, -1.197, -0.19, -1.224, -0.19, 0.6829, 2.294, 0.6574, 2.294, 0.6572, 2.256, 0.6829, 2.256, 0.219, 2.132, 0.219, 2.107, 0.2482, 2.107, 0.2576, 2.132, -1.197, -0.3183, -1.197, -0.344, -1.159, -0.344, -1.168, -0.3183, 0.8045, 2.312, 0.8045, 2.294, 0.8293, 2.294, 0.8293, 2.312, -1.337, 0.9626, -1.337, 0.9806, -1.349, 0.9806, -1.349, 0.9626, -1.337, 0.9806, -1.337, 0.9626, -1.313, 0.9626, -1.313, 0.9806, -0.4389, 2.32, -0.4389, 2.294, -0.4141, 2.294, -0.4141, 2.32, -1.313, 0.9626, -1.337, 0.9626, -1.337, 0.9333, -1.312, 0.9333, 0.3217, 1.004, 0.3217, 0.9857, 0.3474, 0.9857, 0.3474, 1.004, -0.4389, 2.294, -0.4389, 2.32, -0.4505, 2.32, -0.4505, 2.294, -0.2727, -0.5247, -0.298, -0.5247, -0.298, -0.5363, -0.2727, -0.5363, 0.8293, 2.312, 0.8293, 2.294, 0.841, 2.294, 0.841, 2.312, -1.224, -0.4466, -1.197, -0.4466, -1.197, -0.4209, -1.224, -0.4209, 0.8293, 2.294, 0.8045, 2.294, 0.8036, 2.256, 0.8293, 2.256, 0.2722, 2.025, 0.2722, 1.999, 0.3015, 1.999, 0.3109, 2.025, -1.197, -0.2927, -1.197, -0.3183, -1.159, -0.3183, -1.168, -0.2927])
me_cube_039.materials.append(mat_material)
me_cube_039.update()
me_cube_055 = bpy.data.meshes.new('Cube.055')
me_cube_055.from_pydata([(6.142, 13.01, 9.107), (6.142, 13.01, 9.527), (6.142, 13.61, 9.107), (6.142, 13.61, 9.527), (6.742, 13.01, 9.107), (6.742, 13.01, 9.527), (6.742, 13.61, 9.107), (6.742, 13.61, 9.527), (6.142, 13.86, 9.527), (6.142, 13.86, 9.107), (6.742, 13.86, 9.107), (6.742, 13.86, 9.527), (6.142, 13.01, 10.43), (6.142, 13.61, 10.43), (6.742, 13.61, 10.21), (6.742, 13.01, 10.21), (6.142, 11.28, 9.107), (6.142, 11.28, 9.527), (6.142, 11.87, 9.107), (6.142, 11.87, 9.527), (6.742, 11.28, 9.107), (6.742, 11.28, 9.527), (6.742, 11.87, 9.107), (6.742, 11.87, 9.527), (6.142, 12.14, 9.527), (6.142, 12.14, 9.107), (6.742, 12.14, 9.107), (6.742, 12.14, 9.527), (6.142, 11.27, 10.43), (6.142, 11.87, 10.43), (6.742, 11.87, 10.21), (6.742, 11.27, 10.21), (6.142, 12.74, 9.107), (6.142, 12.74, 9.527), (6.742, 12.74, 9.107), (6.742, 12.74, 9.527), (6.142, 12.14, 10.43), (6.142, 12.74, 10.43), (6.742, 12.74, 10.21), (6.742, 12.14, 10.21), (6.142, 9.556, 9.107), (6.142, 9.556, 9.527), (6.142, 10.16, 9.107), (6.142, 10.16, 9.527), (6.742, 9.556, 9.107), (6.742, 9.556, 9.527), (6.742, 10.16, 9.107), (6.742, 10.16, 9.527), (6.142, 10.42, 9.527), (6.142, 10.42, 9.107), (6.742, 10.42, 9.107), (6.742, 10.42, 9.527), (6.142, 9.556, 10.43), (6.142, 10.16, 10.43), (6.742, 10.16, 10.21), (6.742, 9.556, 10.21), (6.142, 11.02, 9.107), (6.142, 11.02, 9.527), (6.742, 11.02, 9.107), (6.742, 11.02, 9.527), (6.142, 10.42, 10.43), (6.142, 11.02, 10.43), (6.742, 11.02, 10.21), (6.742, 10.42, 10.21), (6.142, 14.44, 9.107), (6.142, 14.44, 9.527), (6.742, 14.44, 9.107), (6.742, 14.44, 9.527), (6.142, 14.71, 9.527), (6.142, 14.71, 9.107), (6.742, 14.71, 9.107), (6.742, 14.71, 9.527), (6.142, 13.84, 10.43), (6.142, 14.44, 10.43), (6.742, 14.44, 10.21), (6.742, 13.84, 10.21)], [], [(0, 1, 3, 2), (7, 6, 10, 11), (6, 7, 5, 4), (4, 5, 1, 0), (2, 6, 4, 0), (5, 7, 14, 15), (6, 2, 9, 10), (3, 7, 11, 8), (2, 3, 8, 9), (14, 13, 12, 15), (3, 1, 12, 13), (1, 5, 15, 12), (7, 3, 13, 14), (16, 17, 19, 18), (23, 22, 26, 27), (22, 23, 21, 20), (18, 22, 20, 16), (21, 23, 30, 31), (22, 18, 25, 26), (19, 23, 27, 24), (18, 19, 24, 25), (30, 29, 28, 31), (19, 17, 28, 29), (17, 21, 31, 28), (23, 19, 29, 30), (25, 24, 33, 32), (35, 34, 4, 5), (34, 35, 27, 26), (32, 34, 26, 25), (27, 35, 38, 39), (34, 32, 0, 4), (33, 35, 5, 1), (32, 33, 1, 0), (38, 37, 36, 39), (33, 24, 36, 37), (24, 27, 39, 36), (35, 33, 37, 38), (40, 41, 43, 42), (47, 46, 50, 51), (46, 47, 45, 44), (44, 45, 41, 40), (42, 46, 44, 40), (45, 47, 54, 55), (46, 42, 49, 50), (43, 47, 51, 48), (42, 43, 48, 49), (54, 53, 52, 55), (43, 41, 52, 53), (41, 45, 55, 52), (47, 43, 53, 54), (49, 48, 57, 56), (59, 58, 20, 21), (58, 59, 51, 50), (56, 58, 50, 49), (51, 59, 62, 63), (58, 56, 16, 20), (57, 59, 21, 17), (56, 57, 17, 16), (62, 61, 60, 63), (57, 48, 60, 61), (48, 51, 63, 60), (59, 57, 61, 62), (9, 8, 65, 64), (67, 66, 70, 71), (66, 67, 11, 10), (64, 66, 10, 9), (11, 67, 74, 75), (69, 68, 71, 70), (66, 64, 69, 70), (65, 67, 71, 68), (64, 65, 68, 69), (74, 73, 72, 75), (65, 8, 72, 73), (8, 11, 75, 72), (67, 65, 73, 74)])
_uv = me_cube_055.uv_layers.new(name='UVMap')
_uv.uv.foreach_set('vector', [-1.175, -0.5627, -1.175, -0.5807, -1.149, -0.5807, -1.149, -0.5627, -1.261, 2.289, -1.261, 2.307, -1.272, 2.307, -1.272, 2.289, -1.261, 2.307, -1.261, 2.289, -1.236, 2.289, -1.236, 2.307, -0.3235, 0.3445, -0.3055, 0.3445, -0.3055, 0.3701, -0.3235, 0.3701, 1.954, 2.329, 1.954, 2.303, 1.98, 2.303, 1.98, 2.329, -1.236, 2.289, -1.261, 2.289, -1.261, 2.26, -1.236, 2.26, 1.954, 2.303, 1.954, 2.329, 1.943, 2.329, 1.943, 2.303, -0.7274, -0.5255, -0.7527, -0.5255, -0.7527, -0.5363, -0.7274, -0.5363, -1.149, -0.5627, -1.149, -0.5807, -1.138, -0.5807, -1.138, -0.5627, -1.224, 0.9806, -1.197, 0.9806, -1.197, 1.006, -1.224, 1.006, -1.149, -0.5807, -1.175, -0.5807, -1.175, -0.6193, -1.149, -0.6193, -0.3055, 0.3701, -0.3055, 0.3445, -0.2763, 0.3445, -0.2669, 0.3701, -1.197, -0.267, -1.197, -0.2927, -1.159, -0.2927, -1.168, -0.267, -1.249, -0.5627, -1.249, -0.5807, -1.223, -0.5807, -1.223, -0.5627, -1.187, 2.289, -1.187, 2.307, -1.199, 2.307, -1.199, 2.289, -1.187, 2.307, -1.187, 2.289, -1.162, 2.289, -1.162, 2.307, 2.028, 2.329, 2.028, 2.303, 2.053, 2.303, 2.053, 2.329, -1.162, 2.289, -1.187, 2.289, -1.187, 2.26, -1.161, 2.26, 2.028, 2.303, 2.028, 2.329, 2.017, 2.329, 2.017, 2.303, -0.4496, -0.5249, -0.4748, -0.5249, -0.4748, -0.5363, -0.4496, -0.5363, -1.223, -0.5627, -1.223, -0.5807, -1.212, -0.5807, -1.212, -0.5627, -1.224, -0.19, -1.197, -0.19, -1.197, -0.1644, -1.224, -0.1644, -1.223, -0.5807, -1.249, -0.5807, -1.249, -0.6193, -1.223, -0.6193, 0.219, 2.081, 0.219, 2.055, 0.2482, 2.055, 0.2576, 2.081, -1.197, -0.2413, -1.197, -0.267, -1.159, -0.267, -1.168, -0.2413, -1.212, -0.5627, -1.212, -0.5807, -1.186, -0.5807, -1.186, -0.5627, -1.224, 2.289, -1.224, 2.307, -1.236, 2.307, -1.236, 2.289, -1.224, 2.307, -1.224, 2.289, -1.199, 2.289, -1.199, 2.307, 1.991, 2.329, 1.991, 2.303, 2.017, 2.303, 2.017, 2.329, -1.199, 2.289, -1.224, 2.289, -1.224, 2.26, -1.198, 2.26, 1.991, 2.303, 1.991, 2.329, 1.98, 2.329, 1.98, 2.303, -0.399, -0.5247, -0.4243, -0.5247, -0.4243, -0.5363, -0.399, -0.5363, -1.186, -0.5627, -1.186, -0.5807, -1.175, -0.5807, -1.175, -0.5627, -1.224, -0.5235, -1.197, -0.5235, -1.197, -0.4979, -1.224, -0.4979, -1.186, -0.5807, -1.212, -0.5807, -1.212, -0.6193, -1.186, -0.6193, -0.5114, 2.146, -0.5114, 2.12, -0.4821, 2.12, -0.4727, 2.146, -1.197, -0.2157, -1.197, -0.2413, -1.159, -0.2413, -1.168, -0.2157, -1.322, -0.5627, -1.322, -0.5807, -1.297, -0.5807, -1.297, -0.5627, -1.114, 2.289, -1.114, 2.307, -1.125, 2.307, -1.125, 2.289, -1.114, 2.307, -1.114, 2.289, -1.088, 2.289, -1.088, 2.307, -0.7636, -0.6474, -0.7456, -0.6474, -0.7456, -0.6217, -0.7636, -0.6217, 2.102, 2.329, 2.102, 2.303, 2.127, 2.303, 2.127, 2.329, -1.088, 2.289, -1.114, 2.289, -1.114, 2.26, -1.088, 2.26, 2.102, 2.303, 2.102, 2.329, 2.09, 2.329, 2.09, 2.303, -0.6499, 1.0, -0.6752, 1.0, -0.6752, 0.9888, -0.6499, 0.9888, -1.297, -0.5627, -1.297, -0.5807, -1.285, -0.5807, -1.285, -0.5627, -1.224, -0.4979, -1.197, -0.4979, -1.197, -0.4722, -1.224, -0.4722, -1.297, -0.5807, -1.322, -0.5807, -1.322, -0.6193, -1.297, -0.6193, -0.7456, -0.6217, -0.7456, -0.6474, -0.7163, -0.6474, -0.707, -0.6217, -1.197, -0.19, -1.197, -0.2157, -1.159, -0.2157, -1.168, -0.19, -1.285, -0.5627, -1.285, -0.5807, -1.26, -0.5807, -1.26, -0.5627, -1.15, 2.289, -1.15, 2.307, -1.162, 2.307, -1.162, 2.289, -1.15, 2.307, -1.15, 2.289, -1.125, 2.289, -1.125, 2.307, 2.065, 2.329, 2.065, 2.303, 2.09, 2.303, 2.09, 2.329, -1.125, 2.289, -1.15, 2.289, -1.15, 2.26, -1.125, 2.26, 2.065, 2.303, 2.065, 2.329, 2.053, 2.329, 2.053, 2.303, -0.6752, 1.0, -0.7005, 1.0, -0.7005, 0.9888, -0.6752, 0.9888, -1.26, -0.5627, -1.26, -0.5807, -1.249, -0.5807, -1.249, -0.5627, -1.224, -0.1644, -1.197, -0.1644, -1.197, -0.1387, -1.224, -0.1387, -1.26, -0.5807, -1.285, -0.5807, -1.286, -0.6193, -1.26, -0.6193, -0.55, 2.146, -0.55, 2.12, -0.5207, 2.12, -0.5114, 2.146, -1.197, -0.1644, -1.197, -0.19, -1.159, -0.19, -1.168, -0.1644, -1.138, -0.5627, -1.138, -0.5807, -1.113, -0.5807, -1.113, -0.5627, -1.297, 2.289, -1.297, 2.307, -1.309, 2.307, -1.309, 2.289, -1.297, 2.307, -1.297, 2.289, -1.272, 2.289, -1.272, 2.307, 1.918, 2.329, 1.918, 2.303, 1.943, 2.303, 1.943, 2.329, -1.272, 2.289, -1.297, 2.289, -1.297, 2.26, -1.271, 2.26, -0.3266, 0.5732, -0.3266, 0.5552, -0.3009, 0.5552, -0.3009, 0.5732, 1.918, 2.303, 1.918, 2.329, 1.907, 2.329, 1.907, 2.303, -0.2475, -0.5247, -0.2727, -0.5247, -0.2727, -0.5363, -0.2475, -0.5363, -1.113, -0.5627, -1.113, -0.5807, -1.102, -0.5807, -1.102, -0.5627, -0.4996, 2.197, -0.4727, 2.197, -0.4727, 2.223, -0.4996, 2.223, -1.113, -0.5807, -1.138, -0.5807, -1.139, -0.6193, -1.113, -0.6193, 0.2722, 2.051, 0.2722, 2.025, 0.3015, 2.025, 0.3109, 2.051, -1.197, -0.1387, -1.197, -0.1644, -1.159, -0.1644, -1.168, -0.1387])
me_cube_055.materials.append(mat_material)
me_cube_055.update()

# ---- objects
ob_plane = bpy.data.objects.new('Plane', me_plane)
ob_plane_001 = bpy.data.objects.new('Plane.001', me_plane_001)
ob_plane_002 = bpy.data.objects.new('Plane.002', me_plane_002)
ob_plane_003 = bpy.data.objects.new('Plane.003', me_plane_003)
ob_plane_004 = bpy.data.objects.new('Plane.004', me_plane_004)
ob_roof = bpy.data.objects.new('Roof', me_plane_005)
ob_cube = bpy.data.objects.new('Cube', me_cube)
ob_cube_020 = bpy.data.objects.new('Cube.020', me_cube_001)
ob_cube_022 = bpy.data.objects.new('Cube.022', me_cube_003)
ob_cube_023 = bpy.data.objects.new('Cube.023', me_cube_004)
ob_roomright = bpy.data.objects.new('RoomRight', me_cube_005)
ob_plane_005 = bpy.data.objects.new('Plane.005', me_plane_006)
ob_roomright_001 = bpy.data.objects.new('RoomRight.001', me_cube_006)
ob_plane_006 = bpy.data.objects.new('Plane.006', me_plane_007)
ob_collection = bpy.data.objects.new('Collection', None)
ob_chair_collision = bpy.data.objects.new('chair_collision', me_cube_007)
ob_collection_001 = bpy.data.objects.new('Collection.001', None)
ob_cube_001 = bpy.data.objects.new('Cube.001', me_cube_002)
ob_cube_002 = bpy.data.objects.new('Cube.002', me_cube_009)
ob_cube_003 = bpy.data.objects.new('Cube.003', me_cube_010)
ob_cube_004 = bpy.data.objects.new('Cube.004', me_cube_011)
ob_cube_005 = bpy.data.objects.new('Cube.005', me_cube_012)
ob_cube_006 = bpy.data.objects.new('Cube.006', me_cube_013)
ob_cube_007 = bpy.data.objects.new('Cube.007', me_cube_014)
ob_cube_008 = bpy.data.objects.new('Cube.008', me_cube_015)
ob_cube_009 = bpy.data.objects.new('Cube.009', me_cube_016)
ob_cube_010 = bpy.data.objects.new('Cube.010', me_cube_017)
ob_cube_011 = bpy.data.objects.new('Cube.011', me_cube_018)
ob_cube_012 = bpy.data.objects.new('Cube.012', me_cube_019)
ob_cube_013 = bpy.data.objects.new('Cube.013', me_cube_020)
ob_cube_014 = bpy.data.objects.new('Cube.014', me_cube_021)
ob_cube_015 = bpy.data.objects.new('Cube.015', me_cube_022)
ob_cube_016 = bpy.data.objects.new('Cube.016', me_cube_023)
ob_cube_017 = bpy.data.objects.new('Cube.017', me_cube_024)
ob_cube_018 = bpy.data.objects.new('Cube.018', me_cube_026)
ob_cube_019 = bpy.data.objects.new('Cube.019', me_cube_028)
ob_cube_021 = bpy.data.objects.new('Cube.021', me_cube_043)
ob_cube_024 = bpy.data.objects.new('Cube.024', me_cube_046)
ob_cube_027 = bpy.data.objects.new('Cube.027', me_cube_052)
ob_cube_029 = bpy.data.objects.new('Cube.029', me_cube_039)
ob_cube_031 = bpy.data.objects.new('Cube.031', me_cube_055)

# ---- transforms, parenting, visibility, modifiers, constraints
ob_plane.location = (0.0, 0.0, 0.0)
ob_plane_001.location = (0.0, 0.0, 0.0)
ob_plane_002.location = (0.0, 0.0, 0.0)
ob_plane_003.location = (0.0, 0.0, 0.0)
ob_plane_004.location = (0.0, 0.0, 0.0)
ob_roof.location = (0.0, 0.0, 0.0)
ob_cube.location = (0.0, 0.0, 0.0)
_m = ob_cube.modifiers.new('Array', 'ARRAY')
_m.count = 6
_m.relative_offset_displace = (-5.5, 0.0, 0.0)
_m = ob_cube.modifiers.new('Mirror', 'MIRROR')
_m.use_axis = (False, True, False)
_m.mirror_object = ob_cube_023
ob_cube_020.location = (0.0, 0.0, 0.0)
_m = ob_cube_020.modifiers.new('Mirror', 'MIRROR')
_m.use_axis = (False, True, False)
_m.mirror_object = ob_cube_023
ob_cube_022.location = (0.0, 0.0, 0.0)
ob_cube_023.location = (0.0, 0.0, 0.0)
ob_roomright.location = (0.0, 0.0, 0.0)
ob_plane_005.location = (0.0, 0.0, 0.0)
ob_roomright_001.location = (0.0, 0.0, 0.0)
ob_plane_006.location = (0.0, 0.0, 0.0)
ob_collection.location = (-59.36, 26.05, -4.061)
ob_collection.rotation_euler = (0.0, -0.0, 1.571)
ob_collection.instance_type = 'COLLECTION'
ob_chair_collision.location = (-45.21, 0.0, 5.278)
ob_chair_collision.scale = (1.733, 1.306, 3.471)
ob_collection_001.location = (-44.52, 0.0, 3.498)
ob_collection_001.scale = (0.4902, 0.4902, 0.4902)
ob_collection_001.instance_type = 'COLLECTION'
ob_cube_001.location = (0.0, 0.0, 0.0)
_m = ob_cube_001.modifiers.new('Bevel', 'BEVEL')
ob_cube_002.location = (0.0, 0.0, 0.0)
_m = ob_cube_002.modifiers.new('Bevel', 'BEVEL')
ob_cube_003.location = (0.0, 0.0, 0.0)
_m = ob_cube_003.modifiers.new('Bevel', 'BEVEL')
ob_cube_004.location = (0.0, 0.0, 0.0)
_m = ob_cube_004.modifiers.new('Bevel', 'BEVEL')
ob_cube_005.location = (0.0, 0.0, 0.0)
_m = ob_cube_005.modifiers.new('Bevel', 'BEVEL')
ob_cube_006.location = (0.0, 0.0, 0.0)
_m = ob_cube_006.modifiers.new('Bevel', 'BEVEL')
ob_cube_007.location = (0.0, 0.0, 0.0)
_m = ob_cube_007.modifiers.new('Bevel', 'BEVEL')
ob_cube_008.location = (0.0, 0.0, 0.0)
_m = ob_cube_008.modifiers.new('Bevel', 'BEVEL')
ob_cube_009.location = (0.0, 0.0, 0.0)
_m = ob_cube_009.modifiers.new('Bevel', 'BEVEL')
ob_cube_010.location = (0.0, 0.0, 0.0)
_m = ob_cube_010.modifiers.new('Bevel', 'BEVEL')
ob_cube_011.location = (0.0, 0.0, 0.0)
_m = ob_cube_011.modifiers.new('Bevel', 'BEVEL')
ob_cube_012.location = (0.0, 0.0, 0.0)
_m = ob_cube_012.modifiers.new('Bevel', 'BEVEL')
ob_cube_013.location = (0.0, 0.0, 0.0)
_m = ob_cube_013.modifiers.new('Bevel', 'BEVEL')
ob_cube_014.location = (0.0, 0.0, 0.0)
_m = ob_cube_014.modifiers.new('Bevel', 'BEVEL')
ob_cube_015.location = (0.0, 0.0, 0.0)
_m = ob_cube_015.modifiers.new('Bevel', 'BEVEL')
ob_cube_016.location = (0.0, 0.0, 0.0)
_m = ob_cube_016.modifiers.new('Bevel', 'BEVEL')
ob_cube_017.location = (0.0, 0.0, 0.0)
_m = ob_cube_017.modifiers.new('Bevel', 'BEVEL')
ob_cube_018.location = (0.0, 0.0, 0.0)
ob_cube_019.location = (0.0, 0.0, 0.0)
ob_cube_021.location = (0.0, 0.0, 0.0)
ob_cube_024.location = (0.0, 0.0, 0.0)
ob_cube_027.location = (0.0, 0.0, 0.0)
ob_cube_029.location = (0.0, 0.0, 0.0)
ob_cube_031.location = (0.0, 0.0, 0.0)
ob_collection.instance_collection = col_collection
ob_collection_001.instance_collection = col_collection

# ---- collection membership
col_collection.objects.link(ob_plane)
col_collection.objects.link(ob_plane_001)
col_collection.objects.link(ob_plane_002)
col_collection.objects.link(ob_plane_003)
col_collection.objects.link(ob_plane_004)
col_collection.objects.link(ob_roof)
col_collection.objects.link(ob_cube)
col_collection.objects.link(ob_cube_020)
col_collection.objects.link(ob_cube_022)
col_collection.objects.link(ob_cube_023)
col_collection.objects.link(ob_roomright)
col_collection.objects.link(ob_plane_005)
col_collection.objects.link(ob_roomright_001)
col_collection.objects.link(ob_plane_006)
col_collection.objects.link(ob_collection)
col_collection.objects.link(ob_chair_collision)
col_collection.objects.link(ob_collection_001)
col_frontdoor.objects.link(ob_cube_001)
col_frontdoor.objects.link(ob_cube_002)
col_frontdoor.objects.link(ob_cube_003)
col_frontdoor.objects.link(ob_cube_004)
col_frontdoor.objects.link(ob_cube_005)
col_frontdoor.objects.link(ob_cube_006)
col_frontdoor.objects.link(ob_cube_007)
col_frontdoor.objects.link(ob_cube_008)
col_frontdoor.objects.link(ob_cube_009)
col_frontdoor.objects.link(ob_cube_010)
col_frontdoor.objects.link(ob_cube_011)
col_frontdoor.objects.link(ob_cube_012)
col_frontdoor.objects.link(ob_cube_013)
col_frontdoor.objects.link(ob_cube_014)
col_frontdoor.objects.link(ob_cube_015)
col_frontdoor.objects.link(ob_cube_016)
col_frontdoor.objects.link(ob_cube_017)
col_frontwall.objects.link(ob_cube_018)
col_frontwall.objects.link(ob_cube_019)
col_frontwall.objects.link(ob_cube_021)
col_frontwall.objects.link(ob_cube_024)
col_frontwall.objects.link(ob_cube_027)
col_frontwall.objects.link(ob_cube_029)
col_frontwall.objects.link(ob_cube_031)

# ---- scene / render settings (as saved in the file)
scene.frame_start = 1; scene.frame_end = 250; scene.frame_set(1)
scene.render.engine = 'BLENDER_EEVEE_NEXT'
scene.cycles.sampling_pattern = 'TABULATED_SOBOL'
scene.view_settings.view_transform = 'Filmic'
bpy.context.view_layer.update()

# ---- added for rendering (the .blend has no active camera and no usable light): camera, sun
cam_auto = bpy.data.cameras.new('AutoCamera')
cam_auto.lens = 50.0
cam_auto.sensor_width = 36.0
cam_auto.clip_end = 1337.83
ob_auto_camera = bpy.data.objects.new('AutoCamera', cam_auto)
scene.collection.objects.link(ob_auto_camera)
ob_auto_camera.location = (56.8871, -91.6082, 64.169)
ob_auto_camera.rotation_euler = (1.09748, -7.21219e-08, 0.694738)
scene.camera = ob_auto_camera
light_auto_sun = bpy.data.lights.new('AutoSun', 'SUN')
light_auto_sun.energy = 3.0
light_auto_sun.angle = 0.0523599
ob_auto_sun = bpy.data.objects.new('AutoSun', light_auto_sun)
scene.collection.objects.link(ob_auto_sun)
ob_auto_sun.rotation_euler = (0.872665, 0.174533, 0.523599)
bpy.context.view_layer.update()
